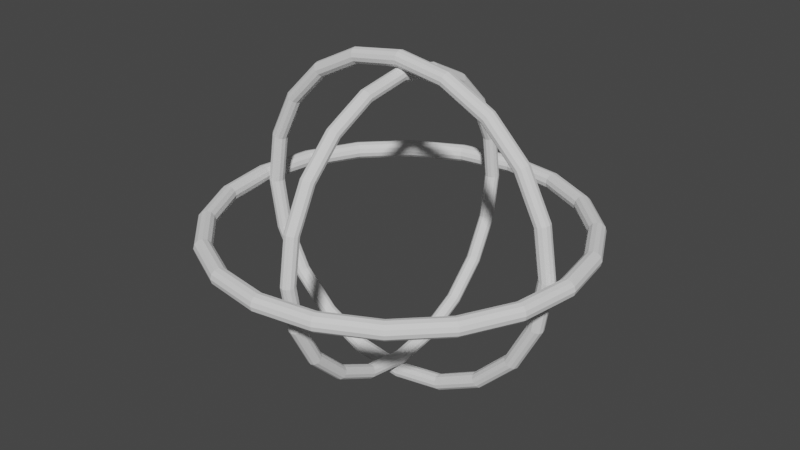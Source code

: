 # Source: Rotation_Wheel.blend  (saved by Blender 2.82.7; exported with 4.5.12 LTS)
import bpy
from mathutils import Matrix  # noqa: F401  (used for matrix-valued properties, if any)

bpy.ops.wm.read_factory_settings(use_empty=True)
scene = bpy.context.scene
scene.name = 'Scene'

# ---- collections
col_collection = bpy.data.collections.new('Collection'); scene.collection.children.link(col_collection)

# ---- world
world_world = bpy.data.worlds.new('World'); scene.world = world_world
world_world.use_nodes = True; world_world.node_tree.nodes.clear()
_N = world_world.node_tree.nodes; _L = world_world.node_tree.links
n0 = _N.new('ShaderNodeOutputWorld'); n0.name = 'World Output'; n0.location = (300, 300)
n1 = _N.new('ShaderNodeBackground'); n1.name = 'Background'; n1.location = (10, 300)
n1.inputs[0].default_value = (0.05088, 0.05088, 0.05088, 1.0)
_L.new(n1.outputs[0], n0.inputs[0])
n0.is_active_output = True
world_world.color = (0.05088, 0.05088, 0.05088)
world_world.use_sun_shadow = False
world_world.sun_shadow_jitter_overblur = 0.0

# ---- meshes
me_torus = bpy.data.meshes.new('Torus')
me_torus.from_pydata([(2.18, 0.0, 0.0), (2.167, 0.0, 0.05), (2.13, 0.0, 0.0866), (2.08, 0.0, 0.1), (2.03, 0.0, 0.0866), (1.993, 0.0, 0.05), (1.98, 0.0, 1.225e-17), (1.993, 0.0, -0.05), (2.03, 0.0, -0.0866), (2.08, 0.0, -0.1), (2.13, 0.0, -0.0866), (2.167, 0.0, -0.05), (2.073, 0.6737, 0.0), (2.061, 0.6695, 0.05), (2.026, 0.6582, 0.0866), (1.978, 0.6428, 0.1), (1.931, 0.6273, 0.0866), (1.896, 0.616, 0.05), (1.883, 0.6119, 1.225e-17), (1.896, 0.616, -0.05), (1.931, 0.6273, -0.0866), (1.978, 0.6428, -0.1), (2.026, 0.6582, -0.0866), (2.061, 0.6695, -0.05), (1.764, 1.281, 0.0), (1.753, 1.273, 0.05), (1.723, 1.252, 0.0866), (1.683, 1.223, 0.1), (1.642, 1.193, 0.0866), (1.613, 1.172, 0.05), (1.602, 1.164, 1.225e-17), (1.613, 1.172, -0.05), (1.642, 1.193, -0.0866), (1.683, 1.223, -0.1), (1.723, 1.252, -0.0866), (1.753, 1.273, -0.05), (1.281, 1.764, 0.0), (1.273, 1.753, 0.05), (1.252, 1.723, 0.0866), (1.223, 1.683, 0.1), (1.193, 1.642, 0.0866), (1.172, 1.613, 0.05), (1.164, 1.602, 1.225e-17), (1.172, 1.613, -0.05), (1.193, 1.642, -0.0866), (1.223, 1.683, -0.1), (1.252, 1.723, -0.0866), (1.273, 1.753, -0.05), (0.6737, 2.073, 0.0), (0.6695, 2.061, 0.05), (0.6582, 2.026, 0.0866), (0.6428, 1.978, 0.1), (0.6273, 1.931, 0.0866), (0.616, 1.896, 0.05), (0.6119, 1.883, 1.225e-17), (0.616, 1.896, -0.05), (0.6273, 1.931, -0.0866), (0.6428, 1.978, -0.1), (0.6582, 2.026, -0.0866), (0.6695, 2.061, -0.05), (1.646e-07, 2.18, 0.0), (1.636e-07, 2.167, 0.05), (1.608e-07, 2.13, 0.0866), (1.57e-07, 2.08, 0.1), (1.533e-07, 2.03, 0.0866), (1.505e-07, 1.993, 0.05), (1.495e-07, 1.98, 1.225e-17), (1.505e-07, 1.993, -0.05), (1.533e-07, 2.03, -0.0866), (1.57e-07, 2.08, -0.1), (1.608e-07, 2.13, -0.0866), (1.636e-07, 2.167, -0.05), (-0.6737, 2.073, 0.0), (-0.6695, 2.061, 0.05), (-0.6582, 2.026, 0.0866), (-0.6428, 1.978, 0.1), (-0.6273, 1.931, 0.0866), (-0.616, 1.896, 0.05), (-0.6119, 1.883, 1.225e-17), (-0.616, 1.896, -0.05), (-0.6273, 1.931, -0.0866), (-0.6428, 1.978, -0.1), (-0.6582, 2.026, -0.0866), (-0.6695, 2.061, -0.05), (-1.281, 1.764, 0.0), (-1.273, 1.753, 0.05), (-1.252, 1.723, 0.0866), (-1.223, 1.683, 0.1), (-1.193, 1.642, 0.0866), (-1.172, 1.613, 0.05), (-1.164, 1.602, 1.225e-17), (-1.172, 1.613, -0.05), (-1.193, 1.642, -0.0866), (-1.223, 1.683, -0.1), (-1.252, 1.723, -0.0866), (-1.273, 1.753, -0.05), (-1.764, 1.281, 0.0), (-1.753, 1.273, 0.05), (-1.723, 1.252, 0.0866), (-1.683, 1.223, 0.1), (-1.642, 1.193, 0.0866), (-1.613, 1.172, 0.05), (-1.602, 1.164, 1.225e-17), (-1.613, 1.172, -0.05), (-1.642, 1.193, -0.0866), (-1.683, 1.223, -0.1), (-1.723, 1.252, -0.0866), (-1.753, 1.273, -0.05), (-2.073, 0.6737, 0.0), (-2.061, 0.6695, 0.05), (-2.026, 0.6582, 0.0866), (-1.978, 0.6428, 0.1), (-1.931, 0.6273, 0.0866), (-1.896, 0.616, 0.05), (-1.883, 0.6119, 1.225e-17), (-1.896, 0.616, -0.05), (-1.931, 0.6273, -0.0866), (-1.978, 0.6428, -0.1), (-2.026, 0.6582, -0.0866), (-2.061, 0.6695, -0.05), (-2.18, 1.906e-07, 0.0), (-2.167, 1.894e-07, 0.05), (-2.13, 1.862e-07, 0.0866), (-2.08, 1.818e-07, 0.1), (-2.03, 1.775e-07, 0.0866), (-1.993, 1.743e-07, 0.05), (-1.98, 1.731e-07, 1.225e-17), (-1.993, 1.743e-07, -0.05), (-2.03, 1.775e-07, -0.0866), (-2.08, 1.818e-07, -0.1), (-2.13, 1.862e-07, -0.0866), (-2.167, 1.894e-07, -0.05), (-2.073, -0.6737, 0.0), (-2.061, -0.6695, 0.05), (-2.026, -0.6582, 0.0866), (-1.978, -0.6428, 0.1), (-1.931, -0.6273, 0.0866), (-1.896, -0.616, 0.05), (-1.883, -0.6119, 1.225e-17), (-1.896, -0.616, -0.05), (-1.931, -0.6273, -0.0866), (-1.978, -0.6428, -0.1), (-2.026, -0.6582, -0.0866), (-2.061, -0.6695, -0.05), (-1.764, -1.281, 0.0), (-1.753, -1.273, 0.05), (-1.723, -1.252, 0.0866), (-1.683, -1.223, 0.1), (-1.642, -1.193, 0.0866), (-1.613, -1.172, 0.05), (-1.602, -1.164, 1.225e-17), (-1.613, -1.172, -0.05), (-1.642, -1.193, -0.0866), (-1.683, -1.223, -0.1), (-1.723, -1.252, -0.0866), (-1.753, -1.273, -0.05), (-1.281, -1.764, 0.0), (-1.273, -1.753, 0.05), (-1.252, -1.723, 0.0866), (-1.223, -1.683, 0.1), (-1.193, -1.642, 0.0866), (-1.172, -1.613, 0.05), (-1.164, -1.602, 1.225e-17), (-1.172, -1.613, -0.05), (-1.193, -1.642, -0.0866), (-1.223, -1.683, -0.1), (-1.252, -1.723, -0.0866), (-1.273, -1.753, -0.05), (-0.6737, -2.073, 0.0), (-0.6695, -2.061, 0.05), (-0.6582, -2.026, 0.0866), (-0.6428, -1.978, 0.1), (-0.6273, -1.931, 0.0866), (-0.616, -1.896, 0.05), (-0.6119, -1.883, 1.225e-17), (-0.616, -1.896, -0.05), (-0.6273, -1.931, -0.0866), (-0.6428, -1.978, -0.1), (-0.6582, -2.026, -0.0866), (-0.6695, -2.061, -0.05), (1.646e-07, -2.18, 0.0), (1.636e-07, -2.167, 0.05), (1.608e-07, -2.13, 0.0866), (1.57e-07, -2.08, 0.1), (1.533e-07, -2.03, 0.0866), (1.505e-07, -1.993, 0.05), (1.495e-07, -1.98, 1.225e-17), (1.505e-07, -1.993, -0.05), (1.533e-07, -2.03, -0.0866), (1.57e-07, -2.08, -0.1), (1.608e-07, -2.13, -0.0866), (1.636e-07, -2.167, -0.05), (0.6737, -2.073, 0.0), (0.6695, -2.061, 0.05), (0.6582, -2.026, 0.0866), (0.6428, -1.978, 0.1), (0.6273, -1.931, 0.0866), (0.616, -1.896, 0.05), (0.6119, -1.883, 1.225e-17), (0.616, -1.896, -0.05), (0.6273, -1.931, -0.0866), (0.6428, -1.978, -0.1), (0.6582, -2.026, -0.0866), (0.6695, -2.061, -0.05), (1.281, -1.764, 0.0), (1.273, -1.753, 0.05), (1.252, -1.723, 0.0866), (1.223, -1.683, 0.1), (1.193, -1.642, 0.0866), (1.172, -1.613, 0.05), (1.164, -1.602, 1.225e-17), (1.172, -1.613, -0.05), (1.193, -1.642, -0.0866), (1.223, -1.683, -0.1), (1.252, -1.723, -0.0866), (1.273, -1.753, -0.05), (1.764, -1.281, 0.0), (1.753, -1.273, 0.05), (1.723, -1.252, 0.0866), (1.683, -1.223, 0.1), (1.642, -1.193, 0.0866), (1.613, -1.172, 0.05), (1.602, -1.164, 1.225e-17), (1.613, -1.172, -0.05), (1.642, -1.193, -0.0866), (1.683, -1.223, -0.1), (1.723, -1.252, -0.0866), (1.753, -1.273, -0.05), (2.073, -0.6737, 0.0), (2.061, -0.6695, 0.05), (2.026, -0.6582, 0.0866), (1.978, -0.6428, 0.1), (1.931, -0.6273, 0.0866), (1.896, -0.616, 0.05), (1.883, -0.6119, 1.225e-17), (1.896, -0.616, -0.05), (1.931, -0.6273, -0.0866), (1.978, -0.6428, -0.1), (2.026, -0.6582, -0.0866), (2.061, -0.6695, -0.05)], [], [(0, 12, 13, 1), (1, 13, 14, 2), (2, 14, 15, 3), (3, 15, 16, 4), (4, 16, 17, 5), (5, 17, 18, 6), (6, 18, 19, 7), (7, 19, 20, 8), (8, 20, 21, 9), (9, 21, 22, 10), (10, 22, 23, 11), (11, 23, 12, 0), (12, 24, 25, 13), (13, 25, 26, 14), (14, 26, 27, 15), (15, 27, 28, 16), (16, 28, 29, 17), (17, 29, 30, 18), (18, 30, 31, 19), (19, 31, 32, 20), (20, 32, 33, 21), (21, 33, 34, 22), (22, 34, 35, 23), (23, 35, 24, 12), (24, 36, 37, 25), (25, 37, 38, 26), (26, 38, 39, 27), (27, 39, 40, 28), (28, 40, 41, 29), (29, 41, 42, 30), (30, 42, 43, 31), (31, 43, 44, 32), (32, 44, 45, 33), (33, 45, 46, 34), (34, 46, 47, 35), (35, 47, 36, 24), (36, 48, 49, 37), (37, 49, 50, 38), (38, 50, 51, 39), (39, 51, 52, 40), (40, 52, 53, 41), (41, 53, 54, 42), (42, 54, 55, 43), (43, 55, 56, 44), (44, 56, 57, 45), (45, 57, 58, 46), (46, 58, 59, 47), (47, 59, 48, 36), (48, 60, 61, 49), (49, 61, 62, 50), (50, 62, 63, 51), (51, 63, 64, 52), (52, 64, 65, 53), (53, 65, 66, 54), (54, 66, 67, 55), (55, 67, 68, 56), (56, 68, 69, 57), (57, 69, 70, 58), (58, 70, 71, 59), (59, 71, 60, 48), (60, 72, 73, 61), (61, 73, 74, 62), (62, 74, 75, 63), (63, 75, 76, 64), (64, 76, 77, 65), (65, 77, 78, 66), (66, 78, 79, 67), (67, 79, 80, 68), (68, 80, 81, 69), (69, 81, 82, 70), (70, 82, 83, 71), (71, 83, 72, 60), (72, 84, 85, 73), (73, 85, 86, 74), (74, 86, 87, 75), (75, 87, 88, 76), (76, 88, 89, 77), (77, 89, 90, 78), (78, 90, 91, 79), (79, 91, 92, 80), (80, 92, 93, 81), (81, 93, 94, 82), (82, 94, 95, 83), (83, 95, 84, 72), (84, 96, 97, 85), (85, 97, 98, 86), (86, 98, 99, 87), (87, 99, 100, 88), (88, 100, 101, 89), (89, 101, 102, 90), (90, 102, 103, 91), (91, 103, 104, 92), (92, 104, 105, 93), (93, 105, 106, 94), (94, 106, 107, 95), (95, 107, 96, 84), (96, 108, 109, 97), (97, 109, 110, 98), (98, 110, 111, 99), (99, 111, 112, 100), (100, 112, 113, 101), (101, 113, 114, 102), (102, 114, 115, 103), (103, 115, 116, 104), (104, 116, 117, 105), (105, 117, 118, 106), (106, 118, 119, 107), (107, 119, 108, 96), (108, 120, 121, 109), (109, 121, 122, 110), (110, 122, 123, 111), (111, 123, 124, 112), (112, 124, 125, 113), (113, 125, 126, 114), (114, 126, 127, 115), (115, 127, 128, 116), (116, 128, 129, 117), (117, 129, 130, 118), (118, 130, 131, 119), (119, 131, 120, 108), (120, 132, 133, 121), (121, 133, 134, 122), (122, 134, 135, 123), (123, 135, 136, 124), (124, 136, 137, 125), (125, 137, 138, 126), (126, 138, 139, 127), (127, 139, 140, 128), (128, 140, 141, 129), (129, 141, 142, 130), (130, 142, 143, 131), (131, 143, 132, 120), (132, 144, 145, 133), (133, 145, 146, 134), (134, 146, 147, 135), (135, 147, 148, 136), (136, 148, 149, 137), (137, 149, 150, 138), (138, 150, 151, 139), (139, 151, 152, 140), (140, 152, 153, 141), (141, 153, 154, 142), (142, 154, 155, 143), (143, 155, 144, 132), (144, 156, 157, 145), (145, 157, 158, 146), (146, 158, 159, 147), (147, 159, 160, 148), (148, 160, 161, 149), (149, 161, 162, 150), (150, 162, 163, 151), (151, 163, 164, 152), (152, 164, 165, 153), (153, 165, 166, 154), (154, 166, 167, 155), (155, 167, 156, 144), (156, 168, 169, 157), (157, 169, 170, 158), (158, 170, 171, 159), (159, 171, 172, 160), (160, 172, 173, 161), (161, 173, 174, 162), (162, 174, 175, 163), (163, 175, 176, 164), (164, 176, 177, 165), (165, 177, 178, 166), (166, 178, 179, 167), (167, 179, 168, 156), (168, 180, 181, 169), (169, 181, 182, 170), (170, 182, 183, 171), (171, 183, 184, 172), (172, 184, 185, 173), (173, 185, 186, 174), (174, 186, 187, 175), (175, 187, 188, 176), (176, 188, 189, 177), (177, 189, 190, 178), (178, 190, 191, 179), (179, 191, 180, 168), (180, 192, 193, 181), (181, 193, 194, 182), (182, 194, 195, 183), (183, 195, 196, 184), (184, 196, 197, 185), (185, 197, 198, 186), (186, 198, 199, 187), (187, 199, 200, 188), (188, 200, 201, 189), (189, 201, 202, 190), (190, 202, 203, 191), (191, 203, 192, 180), (192, 204, 205, 193), (193, 205, 206, 194), (194, 206, 207, 195), (195, 207, 208, 196), (196, 208, 209, 197), (197, 209, 210, 198), (198, 210, 211, 199), (199, 211, 212, 200), (200, 212, 213, 201), (201, 213, 214, 202), (202, 214, 215, 203), (203, 215, 204, 192), (204, 216, 217, 205), (205, 217, 218, 206), (206, 218, 219, 207), (207, 219, 220, 208), (208, 220, 221, 209), (209, 221, 222, 210), (210, 222, 223, 211), (211, 223, 224, 212), (212, 224, 225, 213), (213, 225, 226, 214), (214, 226, 227, 215), (215, 227, 216, 204), (216, 228, 229, 217), (217, 229, 230, 218), (218, 230, 231, 219), (219, 231, 232, 220), (220, 232, 233, 221), (221, 233, 234, 222), (222, 234, 235, 223), (223, 235, 236, 224), (224, 236, 237, 225), (225, 237, 238, 226), (226, 238, 239, 227), (227, 239, 228, 216), (228, 0, 1, 229), (229, 1, 2, 230), (230, 2, 3, 231), (231, 3, 4, 232), (232, 4, 5, 233), (233, 5, 6, 234), (234, 6, 7, 235), (235, 7, 8, 236), (236, 8, 9, 237), (237, 9, 10, 238), (238, 10, 11, 239), (239, 11, 0, 228)])
_uv = me_torus.uv_layers.new(name='UVMap')
_uv.uv.foreach_set('vector', [0.55, 0.5, 0.6, 0.5, 0.6, 0.5833, 0.55, 0.5833, 0.55, 0.5833, 0.6, 0.5833, 0.6, 0.6667, 0.55, 0.6667, 0.55, 0.6667, 0.6, 0.6667, 0.6, 0.75, 0.55, 0.75, 0.55, 0.75, 0.6, 0.75, 0.6, 0.8333, 0.55, 0.8333, 0.55, 0.8333, 0.6, 0.8333, 0.6, 0.9167, 0.55, 0.9167, 0.55, 0.9167, 0.6, 0.9167, 0.6, 1.0, 0.55, 1.0, 0.55, 2.22e-16, 0.6, 2.22e-16, 0.6, 0.08333, 0.55, 0.08333, 0.55, 0.08333, 0.6, 0.08333, 0.6, 0.1667, 0.55, 0.1667, 0.55, 0.1667, 0.6, 0.1667, 0.6, 0.25, 0.55, 0.25, 0.55, 0.25, 0.6, 0.25, 0.6, 0.3333, 0.55, 0.3333, 0.55, 0.3333, 0.6, 0.3333, 0.6, 0.4167, 0.55, 0.4167, 0.55, 0.4167, 0.6, 0.4167, 0.6, 0.5, 0.55, 0.5, 0.6, 0.5, 0.65, 0.5, 0.65, 0.5833, 0.6, 0.5833, 0.6, 0.5833, 0.65, 0.5833, 0.65, 0.6667, 0.6, 0.6667, 0.6, 0.6667, 0.65, 0.6667, 0.65, 0.75, 0.6, 0.75, 0.6, 0.75, 0.65, 0.75, 0.65, 0.8333, 0.6, 0.8333, 0.6, 0.8333, 0.65, 0.8333, 0.65, 0.9167, 0.6, 0.9167, 0.6, 0.9167, 0.65, 0.9167, 0.65, 1.0, 0.6, 1.0, 0.6, 2.22e-16, 0.65, 2.22e-16, 0.65, 0.08333, 0.6, 0.08333, 0.6, 0.08333, 0.65, 0.08333, 0.65, 0.1667, 0.6, 0.1667, 0.6, 0.1667, 0.65, 0.1667, 0.65, 0.25, 0.6, 0.25, 0.6, 0.25, 0.65, 0.25, 0.65, 0.3333, 0.6, 0.3333, 0.6, 0.3333, 0.65, 0.3333, 0.65, 0.4167, 0.6, 0.4167, 0.6, 0.4167, 0.65, 0.4167, 0.65, 0.5, 0.6, 0.5, 0.65, 0.5, 0.7, 0.5, 0.7, 0.5833, 0.65, 0.5833, 0.65, 0.5833, 0.7, 0.5833, 0.7, 0.6667, 0.65, 0.6667, 0.65, 0.6667, 0.7, 0.6667, 0.7, 0.75, 0.65, 0.75, 0.65, 0.75, 0.7, 0.75, 0.7, 0.8333, 0.65, 0.8333, 0.65, 0.8333, 0.7, 0.8333, 0.7, 0.9167, 0.65, 0.9167, 0.65, 0.9167, 0.7, 0.9167, 0.7, 1.0, 0.65, 1.0, 0.65, 2.22e-16, 0.7, 2.22e-16, 0.7, 0.08333, 0.65, 0.08333, 0.65, 0.08333, 0.7, 0.08333, 0.7, 0.1667, 0.65, 0.1667, 0.65, 0.1667, 0.7, 0.1667, 0.7, 0.25, 0.65, 0.25, 0.65, 0.25, 0.7, 0.25, 0.7, 0.3333, 0.65, 0.3333, 0.65, 0.3333, 0.7, 0.3333, 0.7, 0.4167, 0.65, 0.4167, 0.65, 0.4167, 0.7, 0.4167, 0.7, 0.5, 0.65, 0.5, 0.7, 0.5, 0.75, 0.5, 0.75, 0.5833, 0.7, 0.5833, 0.7, 0.5833, 0.75, 0.5833, 0.75, 0.6667, 0.7, 0.6667, 0.7, 0.6667, 0.75, 0.6667, 0.75, 0.75, 0.7, 0.75, 0.7, 0.75, 0.75, 0.75, 0.75, 0.8333, 0.7, 0.8333, 0.7, 0.8333, 0.75, 0.8333, 0.75, 0.9167, 0.7, 0.9167, 0.7, 0.9167, 0.75, 0.9167, 0.75, 1.0, 0.7, 1.0, 0.7, 2.22e-16, 0.75, 2.22e-16, 0.75, 0.08333, 0.7, 0.08333, 0.7, 0.08333, 0.75, 0.08333, 0.75, 0.1667, 0.7, 0.1667, 0.7, 0.1667, 0.75, 0.1667, 0.75, 0.25, 0.7, 0.25, 0.7, 0.25, 0.75, 0.25, 0.75, 0.3333, 0.7, 0.3333, 0.7, 0.3333, 0.75, 0.3333, 0.75, 0.4167, 0.7, 0.4167, 0.7, 0.4167, 0.75, 0.4167, 0.75, 0.5, 0.7, 0.5, 0.75, 0.5, 0.8, 0.5, 0.8, 0.5833, 0.75, 0.5833, 0.75, 0.5833, 0.8, 0.5833, 0.8, 0.6667, 0.75, 0.6667, 0.75, 0.6667, 0.8, 0.6667, 0.8, 0.75, 0.75, 0.75, 0.75, 0.75, 0.8, 0.75, 0.8, 0.8333, 0.75, 0.8333, 0.75, 0.8333, 0.8, 0.8333, 0.8, 0.9167, 0.75, 0.9167, 0.75, 0.9167, 0.8, 0.9167, 0.8, 1.0, 0.75, 1.0, 0.75, 2.22e-16, 0.8, 2.22e-16, 0.8, 0.08333, 0.75, 0.08333, 0.75, 0.08333, 0.8, 0.08333, 0.8, 0.1667, 0.75, 0.1667, 0.75, 0.1667, 0.8, 0.1667, 0.8, 0.25, 0.75, 0.25, 0.75, 0.25, 0.8, 0.25, 0.8, 0.3333, 0.75, 0.3333, 0.75, 0.3333, 0.8, 0.3333, 0.8, 0.4167, 0.75, 0.4167, 0.75, 0.4167, 0.8, 0.4167, 0.8, 0.5, 0.75, 0.5, 0.8, 0.5, 0.85, 0.5, 0.85, 0.5833, 0.8, 0.5833, 0.8, 0.5833, 0.85, 0.5833, 0.85, 0.6667, 0.8, 0.6667, 0.8, 0.6667, 0.85, 0.6667, 0.85, 0.75, 0.8, 0.75, 0.8, 0.75, 0.85, 0.75, 0.85, 0.8333, 0.8, 0.8333, 0.8, 0.8333, 0.85, 0.8333, 0.85, 0.9167, 0.8, 0.9167, 0.8, 0.9167, 0.85, 0.9167, 0.85, 1.0, 0.8, 1.0, 0.8, 2.22e-16, 0.85, 2.22e-16, 0.85, 0.08333, 0.8, 0.08333, 0.8, 0.08333, 0.85, 0.08333, 0.85, 0.1667, 0.8, 0.1667, 0.8, 0.1667, 0.85, 0.1667, 0.85, 0.25, 0.8, 0.25, 0.8, 0.25, 0.85, 0.25, 0.85, 0.3333, 0.8, 0.3333, 0.8, 0.3333, 0.85, 0.3333, 0.85, 0.4167, 0.8, 0.4167, 0.8, 0.4167, 0.85, 0.4167, 0.85, 0.5, 0.8, 0.5, 0.85, 0.5, 0.9, 0.5, 0.9, 0.5833, 0.85, 0.5833, 0.85, 0.5833, 0.9, 0.5833, 0.9, 0.6667, 0.85, 0.6667, 0.85, 0.6667, 0.9, 0.6667, 0.9, 0.75, 0.85, 0.75, 0.85, 0.75, 0.9, 0.75, 0.9, 0.8333, 0.85, 0.8333, 0.85, 0.8333, 0.9, 0.8333, 0.9, 0.9167, 0.85, 0.9167, 0.85, 0.9167, 0.9, 0.9167, 0.9, 1.0, 0.85, 1.0, 0.85, 2.22e-16, 0.9, 2.22e-16, 0.9, 0.08333, 0.85, 0.08333, 0.85, 0.08333, 0.9, 0.08333, 0.9, 0.1667, 0.85, 0.1667, 0.85, 0.1667, 0.9, 0.1667, 0.9, 0.25, 0.85, 0.25, 0.85, 0.25, 0.9, 0.25, 0.9, 0.3333, 0.85, 0.3333, 0.85, 0.3333, 0.9, 0.3333, 0.9, 0.4167, 0.85, 0.4167, 0.85, 0.4167, 0.9, 0.4167, 0.9, 0.5, 0.85, 0.5, 0.9, 0.5, 0.95, 0.5, 0.95, 0.5833, 0.9, 0.5833, 0.9, 0.5833, 0.95, 0.5833, 0.95, 0.6667, 0.9, 0.6667, 0.9, 0.6667, 0.95, 0.6667, 0.95, 0.75, 0.9, 0.75, 0.9, 0.75, 0.95, 0.75, 0.95, 0.8333, 0.9, 0.8333, 0.9, 0.8333, 0.95, 0.8333, 0.95, 0.9167, 0.9, 0.9167, 0.9, 0.9167, 0.95, 0.9167, 0.95, 1.0, 0.9, 1.0, 0.9, 2.22e-16, 0.95, 2.22e-16, 0.95, 0.08333, 0.9, 0.08333, 0.9, 0.08333, 0.95, 0.08333, 0.95, 0.1667, 0.9, 0.1667, 0.9, 0.1667, 0.95, 0.1667, 0.95, 0.25, 0.9, 0.25, 0.9, 0.25, 0.95, 0.25, 0.95, 0.3333, 0.9, 0.3333, 0.9, 0.3333, 0.95, 0.3333, 0.95, 0.4167, 0.9, 0.4167, 0.9, 0.4167, 0.95, 0.4167, 0.95, 0.5, 0.9, 0.5, 0.95, 0.5, 1.0, 0.5, 1.0, 0.5833, 0.95, 0.5833, 0.95, 0.5833, 1.0, 0.5833, 1.0, 0.6667, 0.95, 0.6667, 0.95, 0.6667, 1.0, 0.6667, 1.0, 0.75, 0.95, 0.75, 0.95, 0.75, 1.0, 0.75, 1.0, 0.8333, 0.95, 0.8333, 0.95, 0.8333, 1.0, 0.8333, 1.0, 0.9167, 0.95, 0.9167, 0.95, 0.9167, 1.0, 0.9167, 1.0, 1.0, 0.95, 1.0, 0.95, 2.22e-16, 1.0, 2.22e-16, 1.0, 0.08333, 0.95, 0.08333, 0.95, 0.08333, 1.0, 0.08333, 1.0, 0.1667, 0.95, 0.1667, 0.95, 0.1667, 1.0, 0.1667, 1.0, 0.25, 0.95, 0.25, 0.95, 0.25, 1.0, 0.25, 1.0, 0.3333, 0.95, 0.3333, 0.95, 0.3333, 1.0, 0.3333, 1.0, 0.4167, 0.95, 0.4167, 0.95, 0.4167, 1.0, 0.4167, 1.0, 0.5, 0.95, 0.5, 2.22e-16, 0.5, 0.05, 0.5, 0.05, 0.5833, 2.22e-16, 0.5833, 2.22e-16, 0.5833, 0.05, 0.5833, 0.05, 0.6667, 2.22e-16, 0.6667, 2.22e-16, 0.6667, 0.05, 0.6667, 0.05, 0.75, 2.22e-16, 0.75, 2.22e-16, 0.75, 0.05, 0.75, 0.05, 0.8333, 2.22e-16, 0.8333, 2.22e-16, 0.8333, 0.05, 0.8333, 0.05, 0.9167, 2.22e-16, 0.9167, 2.22e-16, 0.9167, 0.05, 0.9167, 0.05, 1.0, 2.22e-16, 1.0, 2.22e-16, 2.22e-16, 0.05, 2.22e-16, 0.05, 0.08333, 2.22e-16, 0.08333, 2.22e-16, 0.08333, 0.05, 0.08333, 0.05, 0.1667, 2.22e-16, 0.1667, 2.22e-16, 0.1667, 0.05, 0.1667, 0.05, 0.25, 2.22e-16, 0.25, 2.22e-16, 0.25, 0.05, 0.25, 0.05, 0.3333, 2.22e-16, 0.3333, 2.22e-16, 0.3333, 0.05, 0.3333, 0.05, 0.4167, 2.22e-16, 0.4167, 2.22e-16, 0.4167, 0.05, 0.4167, 0.05, 0.5, 2.22e-16, 0.5, 0.05, 0.5, 0.1, 0.5, 0.1, 0.5833, 0.05, 0.5833, 0.05, 0.5833, 0.1, 0.5833, 0.1, 0.6667, 0.05, 0.6667, 0.05, 0.6667, 0.1, 0.6667, 0.1, 0.75, 0.05, 0.75, 0.05, 0.75, 0.1, 0.75, 0.1, 0.8333, 0.05, 0.8333, 0.05, 0.8333, 0.1, 0.8333, 0.1, 0.9167, 0.05, 0.9167, 0.05, 0.9167, 0.1, 0.9167, 0.1, 1.0, 0.05, 1.0, 0.05, 2.22e-16, 0.1, 2.22e-16, 0.1, 0.08333, 0.05, 0.08333, 0.05, 0.08333, 0.1, 0.08333, 0.1, 0.1667, 0.05, 0.1667, 0.05, 0.1667, 0.1, 0.1667, 0.1, 0.25, 0.05, 0.25, 0.05, 0.25, 0.1, 0.25, 0.1, 0.3333, 0.05, 0.3333, 0.05, 0.3333, 0.1, 0.3333, 0.1, 0.4167, 0.05, 0.4167, 0.05, 0.4167, 0.1, 0.4167, 0.1, 0.5, 0.05, 0.5, 0.1, 0.5, 0.15, 0.5, 0.15, 0.5833, 0.1, 0.5833, 0.1, 0.5833, 0.15, 0.5833, 0.15, 0.6667, 0.1, 0.6667, 0.1, 0.6667, 0.15, 0.6667, 0.15, 0.75, 0.1, 0.75, 0.1, 0.75, 0.15, 0.75, 0.15, 0.8333, 0.1, 0.8333, 0.1, 0.8333, 0.15, 0.8333, 0.15, 0.9167, 0.1, 0.9167, 0.1, 0.9167, 0.15, 0.9167, 0.15, 1.0, 0.1, 1.0, 0.1, 2.22e-16, 0.15, 2.22e-16, 0.15, 0.08333, 0.1, 0.08333, 0.1, 0.08333, 0.15, 0.08333, 0.15, 0.1667, 0.1, 0.1667, 0.1, 0.1667, 0.15, 0.1667, 0.15, 0.25, 0.1, 0.25, 0.1, 0.25, 0.15, 0.25, 0.15, 0.3333, 0.1, 0.3333, 0.1, 0.3333, 0.15, 0.3333, 0.15, 0.4167, 0.1, 0.4167, 0.1, 0.4167, 0.15, 0.4167, 0.15, 0.5, 0.1, 0.5, 0.15, 0.5, 0.2, 0.5, 0.2, 0.5833, 0.15, 0.5833, 0.15, 0.5833, 0.2, 0.5833, 0.2, 0.6667, 0.15, 0.6667, 0.15, 0.6667, 0.2, 0.6667, 0.2, 0.75, 0.15, 0.75, 0.15, 0.75, 0.2, 0.75, 0.2, 0.8333, 0.15, 0.8333, 0.15, 0.8333, 0.2, 0.8333, 0.2, 0.9167, 0.15, 0.9167, 0.15, 0.9167, 0.2, 0.9167, 0.2, 1.0, 0.15, 1.0, 0.15, 2.22e-16, 0.2, 2.22e-16, 0.2, 0.08333, 0.15, 0.08333, 0.15, 0.08333, 0.2, 0.08333, 0.2, 0.1667, 0.15, 0.1667, 0.15, 0.1667, 0.2, 0.1667, 0.2, 0.25, 0.15, 0.25, 0.15, 0.25, 0.2, 0.25, 0.2, 0.3333, 0.15, 0.3333, 0.15, 0.3333, 0.2, 0.3333, 0.2, 0.4167, 0.15, 0.4167, 0.15, 0.4167, 0.2, 0.4167, 0.2, 0.5, 0.15, 0.5, 0.2, 0.5, 0.25, 0.5, 0.25, 0.5833, 0.2, 0.5833, 0.2, 0.5833, 0.25, 0.5833, 0.25, 0.6667, 0.2, 0.6667, 0.2, 0.6667, 0.25, 0.6667, 0.25, 0.75, 0.2, 0.75, 0.2, 0.75, 0.25, 0.75, 0.25, 0.8333, 0.2, 0.8333, 0.2, 0.8333, 0.25, 0.8333, 0.25, 0.9167, 0.2, 0.9167, 0.2, 0.9167, 0.25, 0.9167, 0.25, 1.0, 0.2, 1.0, 0.2, 2.22e-16, 0.25, 2.22e-16, 0.25, 0.08333, 0.2, 0.08333, 0.2, 0.08333, 0.25, 0.08333, 0.25, 0.1667, 0.2, 0.1667, 0.2, 0.1667, 0.25, 0.1667, 0.25, 0.25, 0.2, 0.25, 0.2, 0.25, 0.25, 0.25, 0.25, 0.3333, 0.2, 0.3333, 0.2, 0.3333, 0.25, 0.3333, 0.25, 0.4167, 0.2, 0.4167, 0.2, 0.4167, 0.25, 0.4167, 0.25, 0.5, 0.2, 0.5, 0.25, 0.5, 0.3, 0.5, 0.3, 0.5833, 0.25, 0.5833, 0.25, 0.5833, 0.3, 0.5833, 0.3, 0.6667, 0.25, 0.6667, 0.25, 0.6667, 0.3, 0.6667, 0.3, 0.75, 0.25, 0.75, 0.25, 0.75, 0.3, 0.75, 0.3, 0.8333, 0.25, 0.8333, 0.25, 0.8333, 0.3, 0.8333, 0.3, 0.9167, 0.25, 0.9167, 0.25, 0.9167, 0.3, 0.9167, 0.3, 1.0, 0.25, 1.0, 0.25, 2.22e-16, 0.3, 2.22e-16, 0.3, 0.08333, 0.25, 0.08333, 0.25, 0.08333, 0.3, 0.08333, 0.3, 0.1667, 0.25, 0.1667, 0.25, 0.1667, 0.3, 0.1667, 0.3, 0.25, 0.25, 0.25, 0.25, 0.25, 0.3, 0.25, 0.3, 0.3333, 0.25, 0.3333, 0.25, 0.3333, 0.3, 0.3333, 0.3, 0.4167, 0.25, 0.4167, 0.25, 0.4167, 0.3, 0.4167, 0.3, 0.5, 0.25, 0.5, 0.3, 0.5, 0.35, 0.5, 0.35, 0.5833, 0.3, 0.5833, 0.3, 0.5833, 0.35, 0.5833, 0.35, 0.6667, 0.3, 0.6667, 0.3, 0.6667, 0.35, 0.6667, 0.35, 0.75, 0.3, 0.75, 0.3, 0.75, 0.35, 0.75, 0.35, 0.8333, 0.3, 0.8333, 0.3, 0.8333, 0.35, 0.8333, 0.35, 0.9167, 0.3, 0.9167, 0.3, 0.9167, 0.35, 0.9167, 0.35, 1.0, 0.3, 1.0, 0.3, 2.22e-16, 0.35, 2.22e-16, 0.35, 0.08333, 0.3, 0.08333, 0.3, 0.08333, 0.35, 0.08333, 0.35, 0.1667, 0.3, 0.1667, 0.3, 0.1667, 0.35, 0.1667, 0.35, 0.25, 0.3, 0.25, 0.3, 0.25, 0.35, 0.25, 0.35, 0.3333, 0.3, 0.3333, 0.3, 0.3333, 0.35, 0.3333, 0.35, 0.4167, 0.3, 0.4167, 0.3, 0.4167, 0.35, 0.4167, 0.35, 0.5, 0.3, 0.5, 0.35, 0.5, 0.4, 0.5, 0.4, 0.5833, 0.35, 0.5833, 0.35, 0.5833, 0.4, 0.5833, 0.4, 0.6667, 0.35, 0.6667, 0.35, 0.6667, 0.4, 0.6667, 0.4, 0.75, 0.35, 0.75, 0.35, 0.75, 0.4, 0.75, 0.4, 0.8333, 0.35, 0.8333, 0.35, 0.8333, 0.4, 0.8333, 0.4, 0.9167, 0.35, 0.9167, 0.35, 0.9167, 0.4, 0.9167, 0.4, 1.0, 0.35, 1.0, 0.35, 2.22e-16, 0.4, 2.22e-16, 0.4, 0.08333, 0.35, 0.08333, 0.35, 0.08333, 0.4, 0.08333, 0.4, 0.1667, 0.35, 0.1667, 0.35, 0.1667, 0.4, 0.1667, 0.4, 0.25, 0.35, 0.25, 0.35, 0.25, 0.4, 0.25, 0.4, 0.3333, 0.35, 0.3333, 0.35, 0.3333, 0.4, 0.3333, 0.4, 0.4167, 0.35, 0.4167, 0.35, 0.4167, 0.4, 0.4167, 0.4, 0.5, 0.35, 0.5, 0.4, 0.5, 0.45, 0.5, 0.45, 0.5833, 0.4, 0.5833, 0.4, 0.5833, 0.45, 0.5833, 0.45, 0.6667, 0.4, 0.6667, 0.4, 0.6667, 0.45, 0.6667, 0.45, 0.75, 0.4, 0.75, 0.4, 0.75, 0.45, 0.75, 0.45, 0.8333, 0.4, 0.8333, 0.4, 0.8333, 0.45, 0.8333, 0.45, 0.9167, 0.4, 0.9167, 0.4, 0.9167, 0.45, 0.9167, 0.45, 1.0, 0.4, 1.0, 0.4, 2.22e-16, 0.45, 2.22e-16, 0.45, 0.08333, 0.4, 0.08333, 0.4, 0.08333, 0.45, 0.08333, 0.45, 0.1667, 0.4, 0.1667, 0.4, 0.1667, 0.45, 0.1667, 0.45, 0.25, 0.4, 0.25, 0.4, 0.25, 0.45, 0.25, 0.45, 0.3333, 0.4, 0.3333, 0.4, 0.3333, 0.45, 0.3333, 0.45, 0.4167, 0.4, 0.4167, 0.4, 0.4167, 0.45, 0.4167, 0.45, 0.5, 0.4, 0.5, 0.45, 0.5, 0.5, 0.5, 0.5, 0.5833, 0.45, 0.5833, 0.45, 0.5833, 0.5, 0.5833, 0.5, 0.6667, 0.45, 0.6667, 0.45, 0.6667, 0.5, 0.6667, 0.5, 0.75, 0.45, 0.75, 0.45, 0.75, 0.5, 0.75, 0.5, 0.8333, 0.45, 0.8333, 0.45, 0.8333, 0.5, 0.8333, 0.5, 0.9167, 0.45, 0.9167, 0.45, 0.9167, 0.5, 0.9167, 0.5, 1.0, 0.45, 1.0, 0.45, 2.22e-16, 0.5, 2.22e-16, 0.5, 0.08333, 0.45, 0.08333, 0.45, 0.08333, 0.5, 0.08333, 0.5, 0.1667, 0.45, 0.1667, 0.45, 0.1667, 0.5, 0.1667, 0.5, 0.25, 0.45, 0.25, 0.45, 0.25, 0.5, 0.25, 0.5, 0.3333, 0.45, 0.3333, 0.45, 0.3333, 0.5, 0.3333, 0.5, 0.4167, 0.45, 0.4167, 0.45, 0.4167, 0.5, 0.4167, 0.5, 0.5, 0.45, 0.5, 0.5, 0.5, 0.55, 0.5, 0.55, 0.5833, 0.5, 0.5833, 0.5, 0.5833, 0.55, 0.5833, 0.55, 0.6667, 0.5, 0.6667, 0.5, 0.6667, 0.55, 0.6667, 0.55, 0.75, 0.5, 0.75, 0.5, 0.75, 0.55, 0.75, 0.55, 0.8333, 0.5, 0.8333, 0.5, 0.8333, 0.55, 0.8333, 0.55, 0.9167, 0.5, 0.9167, 0.5, 0.9167, 0.55, 0.9167, 0.55, 1.0, 0.5, 1.0, 0.5, 2.22e-16, 0.55, 2.22e-16, 0.55, 0.08333, 0.5, 0.08333, 0.5, 0.08333, 0.55, 0.08333, 0.55, 0.1667, 0.5, 0.1667, 0.5, 0.1667, 0.55, 0.1667, 0.55, 0.25, 0.5, 0.25, 0.5, 0.25, 0.55, 0.25, 0.55, 0.3333, 0.5, 0.3333, 0.5, 0.3333, 0.55, 0.3333, 0.55, 0.4167, 0.5, 0.4167, 0.5, 0.4167, 0.55, 0.4167, 0.55, 0.5, 0.5, 0.5])
me_torus.use_remesh_fix_poles = True
me_torus.use_remesh_preserve_attributes = False
me_torus.use_mirror_vertex_groups = False
me_torus.update()
me_torus_001 = bpy.data.meshes.new('Torus.001')
me_torus_001.from_pydata([(2.18, 0.0, 0.0), (2.167, 0.0, 0.05), (2.13, 0.0, 0.0866), (2.08, 0.0, 0.1), (2.03, 0.0, 0.0866), (1.993, 0.0, 0.05), (1.98, 0.0, 1.225e-17), (1.993, 0.0, -0.05), (2.03, 0.0, -0.0866), (2.08, 0.0, -0.1), (2.13, 0.0, -0.0866), (2.167, 0.0, -0.05), (2.073, 0.6737, 0.0), (2.061, 0.6695, 0.05), (2.026, 0.6582, 0.0866), (1.978, 0.6428, 0.1), (1.931, 0.6273, 0.0866), (1.896, 0.616, 0.05), (1.883, 0.6119, 1.225e-17), (1.896, 0.616, -0.05), (1.931, 0.6273, -0.0866), (1.978, 0.6428, -0.1), (2.026, 0.6582, -0.0866), (2.061, 0.6695, -0.05), (1.764, 1.281, 0.0), (1.753, 1.273, 0.05), (1.723, 1.252, 0.0866), (1.683, 1.223, 0.1), (1.642, 1.193, 0.0866), (1.613, 1.172, 0.05), (1.602, 1.164, 1.225e-17), (1.613, 1.172, -0.05), (1.642, 1.193, -0.0866), (1.683, 1.223, -0.1), (1.723, 1.252, -0.0866), (1.753, 1.273, -0.05), (1.281, 1.764, 0.0), (1.273, 1.753, 0.05), (1.252, 1.723, 0.0866), (1.223, 1.683, 0.1), (1.193, 1.642, 0.0866), (1.172, 1.613, 0.05), (1.164, 1.602, 1.225e-17), (1.172, 1.613, -0.05), (1.193, 1.642, -0.0866), (1.223, 1.683, -0.1), (1.252, 1.723, -0.0866), (1.273, 1.753, -0.05), (0.6737, 2.073, 0.0), (0.6695, 2.061, 0.05), (0.6582, 2.026, 0.0866), (0.6428, 1.978, 0.1), (0.6273, 1.931, 0.0866), (0.616, 1.896, 0.05), (0.6119, 1.883, 1.225e-17), (0.616, 1.896, -0.05), (0.6273, 1.931, -0.0866), (0.6428, 1.978, -0.1), (0.6582, 2.026, -0.0866), (0.6695, 2.061, -0.05), (1.646e-07, 2.18, 0.0), (1.636e-07, 2.167, 0.05), (1.608e-07, 2.13, 0.0866), (1.57e-07, 2.08, 0.1), (1.533e-07, 2.03, 0.0866), (1.505e-07, 1.993, 0.05), (1.495e-07, 1.98, 1.225e-17), (1.505e-07, 1.993, -0.05), (1.533e-07, 2.03, -0.0866), (1.57e-07, 2.08, -0.1), (1.608e-07, 2.13, -0.0866), (1.636e-07, 2.167, -0.05), (-0.6737, 2.073, 0.0), (-0.6695, 2.061, 0.05), (-0.6582, 2.026, 0.0866), (-0.6428, 1.978, 0.1), (-0.6273, 1.931, 0.0866), (-0.616, 1.896, 0.05), (-0.6119, 1.883, 1.225e-17), (-0.616, 1.896, -0.05), (-0.6273, 1.931, -0.0866), (-0.6428, 1.978, -0.1), (-0.6582, 2.026, -0.0866), (-0.6695, 2.061, -0.05), (-1.281, 1.764, 0.0), (-1.273, 1.753, 0.05), (-1.252, 1.723, 0.0866), (-1.223, 1.683, 0.1), (-1.193, 1.642, 0.0866), (-1.172, 1.613, 0.05), (-1.164, 1.602, 1.225e-17), (-1.172, 1.613, -0.05), (-1.193, 1.642, -0.0866), (-1.223, 1.683, -0.1), (-1.252, 1.723, -0.0866), (-1.273, 1.753, -0.05), (-1.764, 1.281, 0.0), (-1.753, 1.273, 0.05), (-1.723, 1.252, 0.0866), (-1.683, 1.223, 0.1), (-1.642, 1.193, 0.0866), (-1.613, 1.172, 0.05), (-1.602, 1.164, 1.225e-17), (-1.613, 1.172, -0.05), (-1.642, 1.193, -0.0866), (-1.683, 1.223, -0.1), (-1.723, 1.252, -0.0866), (-1.753, 1.273, -0.05), (-2.073, 0.6737, 0.0), (-2.061, 0.6695, 0.05), (-2.026, 0.6582, 0.0866), (-1.978, 0.6428, 0.1), (-1.931, 0.6273, 0.0866), (-1.896, 0.616, 0.05), (-1.883, 0.6119, 1.225e-17), (-1.896, 0.616, -0.05), (-1.931, 0.6273, -0.0866), (-1.978, 0.6428, -0.1), (-2.026, 0.6582, -0.0866), (-2.061, 0.6695, -0.05), (-2.18, 1.906e-07, 0.0), (-2.167, 1.894e-07, 0.05), (-2.13, 1.862e-07, 0.0866), (-2.08, 1.818e-07, 0.1), (-2.03, 1.775e-07, 0.0866), (-1.993, 1.743e-07, 0.05), (-1.98, 1.731e-07, 1.225e-17), (-1.993, 1.743e-07, -0.05), (-2.03, 1.775e-07, -0.0866), (-2.08, 1.818e-07, -0.1), (-2.13, 1.862e-07, -0.0866), (-2.167, 1.894e-07, -0.05), (-2.073, -0.6737, 0.0), (-2.061, -0.6695, 0.05), (-2.026, -0.6582, 0.0866), (-1.978, -0.6428, 0.1), (-1.931, -0.6273, 0.0866), (-1.896, -0.616, 0.05), (-1.883, -0.6119, 1.225e-17), (-1.896, -0.616, -0.05), (-1.931, -0.6273, -0.0866), (-1.978, -0.6428, -0.1), (-2.026, -0.6582, -0.0866), (-2.061, -0.6695, -0.05), (-1.764, -1.281, 0.0), (-1.753, -1.273, 0.05), (-1.723, -1.252, 0.0866), (-1.683, -1.223, 0.1), (-1.642, -1.193, 0.0866), (-1.613, -1.172, 0.05), (-1.602, -1.164, 1.225e-17), (-1.613, -1.172, -0.05), (-1.642, -1.193, -0.0866), (-1.683, -1.223, -0.1), (-1.723, -1.252, -0.0866), (-1.753, -1.273, -0.05), (-1.281, -1.764, 0.0), (-1.273, -1.753, 0.05), (-1.252, -1.723, 0.0866), (-1.223, -1.683, 0.1), (-1.193, -1.642, 0.0866), (-1.172, -1.613, 0.05), (-1.164, -1.602, 1.225e-17), (-1.172, -1.613, -0.05), (-1.193, -1.642, -0.0866), (-1.223, -1.683, -0.1), (-1.252, -1.723, -0.0866), (-1.273, -1.753, -0.05), (-0.6737, -2.073, 0.0), (-0.6695, -2.061, 0.05), (-0.6582, -2.026, 0.0866), (-0.6428, -1.978, 0.1), (-0.6273, -1.931, 0.0866), (-0.616, -1.896, 0.05), (-0.6119, -1.883, 1.225e-17), (-0.616, -1.896, -0.05), (-0.6273, -1.931, -0.0866), (-0.6428, -1.978, -0.1), (-0.6582, -2.026, -0.0866), (-0.6695, -2.061, -0.05), (1.646e-07, -2.18, 0.0), (1.636e-07, -2.167, 0.05), (1.608e-07, -2.13, 0.0866), (1.57e-07, -2.08, 0.1), (1.533e-07, -2.03, 0.0866), (1.505e-07, -1.993, 0.05), (1.495e-07, -1.98, 1.225e-17), (1.505e-07, -1.993, -0.05), (1.533e-07, -2.03, -0.0866), (1.57e-07, -2.08, -0.1), (1.608e-07, -2.13, -0.0866), (1.636e-07, -2.167, -0.05), (0.6737, -2.073, 0.0), (0.6695, -2.061, 0.05), (0.6582, -2.026, 0.0866), (0.6428, -1.978, 0.1), (0.6273, -1.931, 0.0866), (0.616, -1.896, 0.05), (0.6119, -1.883, 1.225e-17), (0.616, -1.896, -0.05), (0.6273, -1.931, -0.0866), (0.6428, -1.978, -0.1), (0.6582, -2.026, -0.0866), (0.6695, -2.061, -0.05), (1.281, -1.764, 0.0), (1.273, -1.753, 0.05), (1.252, -1.723, 0.0866), (1.223, -1.683, 0.1), (1.193, -1.642, 0.0866), (1.172, -1.613, 0.05), (1.164, -1.602, 1.225e-17), (1.172, -1.613, -0.05), (1.193, -1.642, -0.0866), (1.223, -1.683, -0.1), (1.252, -1.723, -0.0866), (1.273, -1.753, -0.05), (1.764, -1.281, 0.0), (1.753, -1.273, 0.05), (1.723, -1.252, 0.0866), (1.683, -1.223, 0.1), (1.642, -1.193, 0.0866), (1.613, -1.172, 0.05), (1.602, -1.164, 1.225e-17), (1.613, -1.172, -0.05), (1.642, -1.193, -0.0866), (1.683, -1.223, -0.1), (1.723, -1.252, -0.0866), (1.753, -1.273, -0.05), (2.073, -0.6737, 0.0), (2.061, -0.6695, 0.05), (2.026, -0.6582, 0.0866), (1.978, -0.6428, 0.1), (1.931, -0.6273, 0.0866), (1.896, -0.616, 0.05), (1.883, -0.6119, 1.225e-17), (1.896, -0.616, -0.05), (1.931, -0.6273, -0.0866), (1.978, -0.6428, -0.1), (2.026, -0.6582, -0.0866), (2.061, -0.6695, -0.05)], [], [(0, 12, 13, 1), (1, 13, 14, 2), (2, 14, 15, 3), (3, 15, 16, 4), (4, 16, 17, 5), (5, 17, 18, 6), (6, 18, 19, 7), (7, 19, 20, 8), (8, 20, 21, 9), (9, 21, 22, 10), (10, 22, 23, 11), (11, 23, 12, 0), (12, 24, 25, 13), (13, 25, 26, 14), (14, 26, 27, 15), (15, 27, 28, 16), (16, 28, 29, 17), (17, 29, 30, 18), (18, 30, 31, 19), (19, 31, 32, 20), (20, 32, 33, 21), (21, 33, 34, 22), (22, 34, 35, 23), (23, 35, 24, 12), (24, 36, 37, 25), (25, 37, 38, 26), (26, 38, 39, 27), (27, 39, 40, 28), (28, 40, 41, 29), (29, 41, 42, 30), (30, 42, 43, 31), (31, 43, 44, 32), (32, 44, 45, 33), (33, 45, 46, 34), (34, 46, 47, 35), (35, 47, 36, 24), (36, 48, 49, 37), (37, 49, 50, 38), (38, 50, 51, 39), (39, 51, 52, 40), (40, 52, 53, 41), (41, 53, 54, 42), (42, 54, 55, 43), (43, 55, 56, 44), (44, 56, 57, 45), (45, 57, 58, 46), (46, 58, 59, 47), (47, 59, 48, 36), (48, 60, 61, 49), (49, 61, 62, 50), (50, 62, 63, 51), (51, 63, 64, 52), (52, 64, 65, 53), (53, 65, 66, 54), (54, 66, 67, 55), (55, 67, 68, 56), (56, 68, 69, 57), (57, 69, 70, 58), (58, 70, 71, 59), (59, 71, 60, 48), (60, 72, 73, 61), (61, 73, 74, 62), (62, 74, 75, 63), (63, 75, 76, 64), (64, 76, 77, 65), (65, 77, 78, 66), (66, 78, 79, 67), (67, 79, 80, 68), (68, 80, 81, 69), (69, 81, 82, 70), (70, 82, 83, 71), (71, 83, 72, 60), (72, 84, 85, 73), (73, 85, 86, 74), (74, 86, 87, 75), (75, 87, 88, 76), (76, 88, 89, 77), (77, 89, 90, 78), (78, 90, 91, 79), (79, 91, 92, 80), (80, 92, 93, 81), (81, 93, 94, 82), (82, 94, 95, 83), (83, 95, 84, 72), (84, 96, 97, 85), (85, 97, 98, 86), (86, 98, 99, 87), (87, 99, 100, 88), (88, 100, 101, 89), (89, 101, 102, 90), (90, 102, 103, 91), (91, 103, 104, 92), (92, 104, 105, 93), (93, 105, 106, 94), (94, 106, 107, 95), (95, 107, 96, 84), (96, 108, 109, 97), (97, 109, 110, 98), (98, 110, 111, 99), (99, 111, 112, 100), (100, 112, 113, 101), (101, 113, 114, 102), (102, 114, 115, 103), (103, 115, 116, 104), (104, 116, 117, 105), (105, 117, 118, 106), (106, 118, 119, 107), (107, 119, 108, 96), (108, 120, 121, 109), (109, 121, 122, 110), (110, 122, 123, 111), (111, 123, 124, 112), (112, 124, 125, 113), (113, 125, 126, 114), (114, 126, 127, 115), (115, 127, 128, 116), (116, 128, 129, 117), (117, 129, 130, 118), (118, 130, 131, 119), (119, 131, 120, 108), (120, 132, 133, 121), (121, 133, 134, 122), (122, 134, 135, 123), (123, 135, 136, 124), (124, 136, 137, 125), (125, 137, 138, 126), (126, 138, 139, 127), (127, 139, 140, 128), (128, 140, 141, 129), (129, 141, 142, 130), (130, 142, 143, 131), (131, 143, 132, 120), (132, 144, 145, 133), (133, 145, 146, 134), (134, 146, 147, 135), (135, 147, 148, 136), (136, 148, 149, 137), (137, 149, 150, 138), (138, 150, 151, 139), (139, 151, 152, 140), (140, 152, 153, 141), (141, 153, 154, 142), (142, 154, 155, 143), (143, 155, 144, 132), (144, 156, 157, 145), (145, 157, 158, 146), (146, 158, 159, 147), (147, 159, 160, 148), (148, 160, 161, 149), (149, 161, 162, 150), (150, 162, 163, 151), (151, 163, 164, 152), (152, 164, 165, 153), (153, 165, 166, 154), (154, 166, 167, 155), (155, 167, 156, 144), (156, 168, 169, 157), (157, 169, 170, 158), (158, 170, 171, 159), (159, 171, 172, 160), (160, 172, 173, 161), (161, 173, 174, 162), (162, 174, 175, 163), (163, 175, 176, 164), (164, 176, 177, 165), (165, 177, 178, 166), (166, 178, 179, 167), (167, 179, 168, 156), (168, 180, 181, 169), (169, 181, 182, 170), (170, 182, 183, 171), (171, 183, 184, 172), (172, 184, 185, 173), (173, 185, 186, 174), (174, 186, 187, 175), (175, 187, 188, 176), (176, 188, 189, 177), (177, 189, 190, 178), (178, 190, 191, 179), (179, 191, 180, 168), (180, 192, 193, 181), (181, 193, 194, 182), (182, 194, 195, 183), (183, 195, 196, 184), (184, 196, 197, 185), (185, 197, 198, 186), (186, 198, 199, 187), (187, 199, 200, 188), (188, 200, 201, 189), (189, 201, 202, 190), (190, 202, 203, 191), (191, 203, 192, 180), (192, 204, 205, 193), (193, 205, 206, 194), (194, 206, 207, 195), (195, 207, 208, 196), (196, 208, 209, 197), (197, 209, 210, 198), (198, 210, 211, 199), (199, 211, 212, 200), (200, 212, 213, 201), (201, 213, 214, 202), (202, 214, 215, 203), (203, 215, 204, 192), (204, 216, 217, 205), (205, 217, 218, 206), (206, 218, 219, 207), (207, 219, 220, 208), (208, 220, 221, 209), (209, 221, 222, 210), (210, 222, 223, 211), (211, 223, 224, 212), (212, 224, 225, 213), (213, 225, 226, 214), (214, 226, 227, 215), (215, 227, 216, 204), (216, 228, 229, 217), (217, 229, 230, 218), (218, 230, 231, 219), (219, 231, 232, 220), (220, 232, 233, 221), (221, 233, 234, 222), (222, 234, 235, 223), (223, 235, 236, 224), (224, 236, 237, 225), (225, 237, 238, 226), (226, 238, 239, 227), (227, 239, 228, 216), (228, 0, 1, 229), (229, 1, 2, 230), (230, 2, 3, 231), (231, 3, 4, 232), (232, 4, 5, 233), (233, 5, 6, 234), (234, 6, 7, 235), (235, 7, 8, 236), (236, 8, 9, 237), (237, 9, 10, 238), (238, 10, 11, 239), (239, 11, 0, 228)])
_uv = me_torus_001.uv_layers.new(name='UVMap')
_uv.uv.foreach_set('vector', [0.55, 0.5, 0.6, 0.5, 0.6, 0.5833, 0.55, 0.5833, 0.55, 0.5833, 0.6, 0.5833, 0.6, 0.6667, 0.55, 0.6667, 0.55, 0.6667, 0.6, 0.6667, 0.6, 0.75, 0.55, 0.75, 0.55, 0.75, 0.6, 0.75, 0.6, 0.8333, 0.55, 0.8333, 0.55, 0.8333, 0.6, 0.8333, 0.6, 0.9167, 0.55, 0.9167, 0.55, 0.9167, 0.6, 0.9167, 0.6, 1.0, 0.55, 1.0, 0.55, 2.22e-16, 0.6, 2.22e-16, 0.6, 0.08333, 0.55, 0.08333, 0.55, 0.08333, 0.6, 0.08333, 0.6, 0.1667, 0.55, 0.1667, 0.55, 0.1667, 0.6, 0.1667, 0.6, 0.25, 0.55, 0.25, 0.55, 0.25, 0.6, 0.25, 0.6, 0.3333, 0.55, 0.3333, 0.55, 0.3333, 0.6, 0.3333, 0.6, 0.4167, 0.55, 0.4167, 0.55, 0.4167, 0.6, 0.4167, 0.6, 0.5, 0.55, 0.5, 0.6, 0.5, 0.65, 0.5, 0.65, 0.5833, 0.6, 0.5833, 0.6, 0.5833, 0.65, 0.5833, 0.65, 0.6667, 0.6, 0.6667, 0.6, 0.6667, 0.65, 0.6667, 0.65, 0.75, 0.6, 0.75, 0.6, 0.75, 0.65, 0.75, 0.65, 0.8333, 0.6, 0.8333, 0.6, 0.8333, 0.65, 0.8333, 0.65, 0.9167, 0.6, 0.9167, 0.6, 0.9167, 0.65, 0.9167, 0.65, 1.0, 0.6, 1.0, 0.6, 2.22e-16, 0.65, 2.22e-16, 0.65, 0.08333, 0.6, 0.08333, 0.6, 0.08333, 0.65, 0.08333, 0.65, 0.1667, 0.6, 0.1667, 0.6, 0.1667, 0.65, 0.1667, 0.65, 0.25, 0.6, 0.25, 0.6, 0.25, 0.65, 0.25, 0.65, 0.3333, 0.6, 0.3333, 0.6, 0.3333, 0.65, 0.3333, 0.65, 0.4167, 0.6, 0.4167, 0.6, 0.4167, 0.65, 0.4167, 0.65, 0.5, 0.6, 0.5, 0.65, 0.5, 0.7, 0.5, 0.7, 0.5833, 0.65, 0.5833, 0.65, 0.5833, 0.7, 0.5833, 0.7, 0.6667, 0.65, 0.6667, 0.65, 0.6667, 0.7, 0.6667, 0.7, 0.75, 0.65, 0.75, 0.65, 0.75, 0.7, 0.75, 0.7, 0.8333, 0.65, 0.8333, 0.65, 0.8333, 0.7, 0.8333, 0.7, 0.9167, 0.65, 0.9167, 0.65, 0.9167, 0.7, 0.9167, 0.7, 1.0, 0.65, 1.0, 0.65, 2.22e-16, 0.7, 2.22e-16, 0.7, 0.08333, 0.65, 0.08333, 0.65, 0.08333, 0.7, 0.08333, 0.7, 0.1667, 0.65, 0.1667, 0.65, 0.1667, 0.7, 0.1667, 0.7, 0.25, 0.65, 0.25, 0.65, 0.25, 0.7, 0.25, 0.7, 0.3333, 0.65, 0.3333, 0.65, 0.3333, 0.7, 0.3333, 0.7, 0.4167, 0.65, 0.4167, 0.65, 0.4167, 0.7, 0.4167, 0.7, 0.5, 0.65, 0.5, 0.7, 0.5, 0.75, 0.5, 0.75, 0.5833, 0.7, 0.5833, 0.7, 0.5833, 0.75, 0.5833, 0.75, 0.6667, 0.7, 0.6667, 0.7, 0.6667, 0.75, 0.6667, 0.75, 0.75, 0.7, 0.75, 0.7, 0.75, 0.75, 0.75, 0.75, 0.8333, 0.7, 0.8333, 0.7, 0.8333, 0.75, 0.8333, 0.75, 0.9167, 0.7, 0.9167, 0.7, 0.9167, 0.75, 0.9167, 0.75, 1.0, 0.7, 1.0, 0.7, 2.22e-16, 0.75, 2.22e-16, 0.75, 0.08333, 0.7, 0.08333, 0.7, 0.08333, 0.75, 0.08333, 0.75, 0.1667, 0.7, 0.1667, 0.7, 0.1667, 0.75, 0.1667, 0.75, 0.25, 0.7, 0.25, 0.7, 0.25, 0.75, 0.25, 0.75, 0.3333, 0.7, 0.3333, 0.7, 0.3333, 0.75, 0.3333, 0.75, 0.4167, 0.7, 0.4167, 0.7, 0.4167, 0.75, 0.4167, 0.75, 0.5, 0.7, 0.5, 0.75, 0.5, 0.8, 0.5, 0.8, 0.5833, 0.75, 0.5833, 0.75, 0.5833, 0.8, 0.5833, 0.8, 0.6667, 0.75, 0.6667, 0.75, 0.6667, 0.8, 0.6667, 0.8, 0.75, 0.75, 0.75, 0.75, 0.75, 0.8, 0.75, 0.8, 0.8333, 0.75, 0.8333, 0.75, 0.8333, 0.8, 0.8333, 0.8, 0.9167, 0.75, 0.9167, 0.75, 0.9167, 0.8, 0.9167, 0.8, 1.0, 0.75, 1.0, 0.75, 2.22e-16, 0.8, 2.22e-16, 0.8, 0.08333, 0.75, 0.08333, 0.75, 0.08333, 0.8, 0.08333, 0.8, 0.1667, 0.75, 0.1667, 0.75, 0.1667, 0.8, 0.1667, 0.8, 0.25, 0.75, 0.25, 0.75, 0.25, 0.8, 0.25, 0.8, 0.3333, 0.75, 0.3333, 0.75, 0.3333, 0.8, 0.3333, 0.8, 0.4167, 0.75, 0.4167, 0.75, 0.4167, 0.8, 0.4167, 0.8, 0.5, 0.75, 0.5, 0.8, 0.5, 0.85, 0.5, 0.85, 0.5833, 0.8, 0.5833, 0.8, 0.5833, 0.85, 0.5833, 0.85, 0.6667, 0.8, 0.6667, 0.8, 0.6667, 0.85, 0.6667, 0.85, 0.75, 0.8, 0.75, 0.8, 0.75, 0.85, 0.75, 0.85, 0.8333, 0.8, 0.8333, 0.8, 0.8333, 0.85, 0.8333, 0.85, 0.9167, 0.8, 0.9167, 0.8, 0.9167, 0.85, 0.9167, 0.85, 1.0, 0.8, 1.0, 0.8, 2.22e-16, 0.85, 2.22e-16, 0.85, 0.08333, 0.8, 0.08333, 0.8, 0.08333, 0.85, 0.08333, 0.85, 0.1667, 0.8, 0.1667, 0.8, 0.1667, 0.85, 0.1667, 0.85, 0.25, 0.8, 0.25, 0.8, 0.25, 0.85, 0.25, 0.85, 0.3333, 0.8, 0.3333, 0.8, 0.3333, 0.85, 0.3333, 0.85, 0.4167, 0.8, 0.4167, 0.8, 0.4167, 0.85, 0.4167, 0.85, 0.5, 0.8, 0.5, 0.85, 0.5, 0.9, 0.5, 0.9, 0.5833, 0.85, 0.5833, 0.85, 0.5833, 0.9, 0.5833, 0.9, 0.6667, 0.85, 0.6667, 0.85, 0.6667, 0.9, 0.6667, 0.9, 0.75, 0.85, 0.75, 0.85, 0.75, 0.9, 0.75, 0.9, 0.8333, 0.85, 0.8333, 0.85, 0.8333, 0.9, 0.8333, 0.9, 0.9167, 0.85, 0.9167, 0.85, 0.9167, 0.9, 0.9167, 0.9, 1.0, 0.85, 1.0, 0.85, 2.22e-16, 0.9, 2.22e-16, 0.9, 0.08333, 0.85, 0.08333, 0.85, 0.08333, 0.9, 0.08333, 0.9, 0.1667, 0.85, 0.1667, 0.85, 0.1667, 0.9, 0.1667, 0.9, 0.25, 0.85, 0.25, 0.85, 0.25, 0.9, 0.25, 0.9, 0.3333, 0.85, 0.3333, 0.85, 0.3333, 0.9, 0.3333, 0.9, 0.4167, 0.85, 0.4167, 0.85, 0.4167, 0.9, 0.4167, 0.9, 0.5, 0.85, 0.5, 0.9, 0.5, 0.95, 0.5, 0.95, 0.5833, 0.9, 0.5833, 0.9, 0.5833, 0.95, 0.5833, 0.95, 0.6667, 0.9, 0.6667, 0.9, 0.6667, 0.95, 0.6667, 0.95, 0.75, 0.9, 0.75, 0.9, 0.75, 0.95, 0.75, 0.95, 0.8333, 0.9, 0.8333, 0.9, 0.8333, 0.95, 0.8333, 0.95, 0.9167, 0.9, 0.9167, 0.9, 0.9167, 0.95, 0.9167, 0.95, 1.0, 0.9, 1.0, 0.9, 2.22e-16, 0.95, 2.22e-16, 0.95, 0.08333, 0.9, 0.08333, 0.9, 0.08333, 0.95, 0.08333, 0.95, 0.1667, 0.9, 0.1667, 0.9, 0.1667, 0.95, 0.1667, 0.95, 0.25, 0.9, 0.25, 0.9, 0.25, 0.95, 0.25, 0.95, 0.3333, 0.9, 0.3333, 0.9, 0.3333, 0.95, 0.3333, 0.95, 0.4167, 0.9, 0.4167, 0.9, 0.4167, 0.95, 0.4167, 0.95, 0.5, 0.9, 0.5, 0.95, 0.5, 1.0, 0.5, 1.0, 0.5833, 0.95, 0.5833, 0.95, 0.5833, 1.0, 0.5833, 1.0, 0.6667, 0.95, 0.6667, 0.95, 0.6667, 1.0, 0.6667, 1.0, 0.75, 0.95, 0.75, 0.95, 0.75, 1.0, 0.75, 1.0, 0.8333, 0.95, 0.8333, 0.95, 0.8333, 1.0, 0.8333, 1.0, 0.9167, 0.95, 0.9167, 0.95, 0.9167, 1.0, 0.9167, 1.0, 1.0, 0.95, 1.0, 0.95, 2.22e-16, 1.0, 2.22e-16, 1.0, 0.08333, 0.95, 0.08333, 0.95, 0.08333, 1.0, 0.08333, 1.0, 0.1667, 0.95, 0.1667, 0.95, 0.1667, 1.0, 0.1667, 1.0, 0.25, 0.95, 0.25, 0.95, 0.25, 1.0, 0.25, 1.0, 0.3333, 0.95, 0.3333, 0.95, 0.3333, 1.0, 0.3333, 1.0, 0.4167, 0.95, 0.4167, 0.95, 0.4167, 1.0, 0.4167, 1.0, 0.5, 0.95, 0.5, 2.22e-16, 0.5, 0.05, 0.5, 0.05, 0.5833, 2.22e-16, 0.5833, 2.22e-16, 0.5833, 0.05, 0.5833, 0.05, 0.6667, 2.22e-16, 0.6667, 2.22e-16, 0.6667, 0.05, 0.6667, 0.05, 0.75, 2.22e-16, 0.75, 2.22e-16, 0.75, 0.05, 0.75, 0.05, 0.8333, 2.22e-16, 0.8333, 2.22e-16, 0.8333, 0.05, 0.8333, 0.05, 0.9167, 2.22e-16, 0.9167, 2.22e-16, 0.9167, 0.05, 0.9167, 0.05, 1.0, 2.22e-16, 1.0, 2.22e-16, 2.22e-16, 0.05, 2.22e-16, 0.05, 0.08333, 2.22e-16, 0.08333, 2.22e-16, 0.08333, 0.05, 0.08333, 0.05, 0.1667, 2.22e-16, 0.1667, 2.22e-16, 0.1667, 0.05, 0.1667, 0.05, 0.25, 2.22e-16, 0.25, 2.22e-16, 0.25, 0.05, 0.25, 0.05, 0.3333, 2.22e-16, 0.3333, 2.22e-16, 0.3333, 0.05, 0.3333, 0.05, 0.4167, 2.22e-16, 0.4167, 2.22e-16, 0.4167, 0.05, 0.4167, 0.05, 0.5, 2.22e-16, 0.5, 0.05, 0.5, 0.1, 0.5, 0.1, 0.5833, 0.05, 0.5833, 0.05, 0.5833, 0.1, 0.5833, 0.1, 0.6667, 0.05, 0.6667, 0.05, 0.6667, 0.1, 0.6667, 0.1, 0.75, 0.05, 0.75, 0.05, 0.75, 0.1, 0.75, 0.1, 0.8333, 0.05, 0.8333, 0.05, 0.8333, 0.1, 0.8333, 0.1, 0.9167, 0.05, 0.9167, 0.05, 0.9167, 0.1, 0.9167, 0.1, 1.0, 0.05, 1.0, 0.05, 2.22e-16, 0.1, 2.22e-16, 0.1, 0.08333, 0.05, 0.08333, 0.05, 0.08333, 0.1, 0.08333, 0.1, 0.1667, 0.05, 0.1667, 0.05, 0.1667, 0.1, 0.1667, 0.1, 0.25, 0.05, 0.25, 0.05, 0.25, 0.1, 0.25, 0.1, 0.3333, 0.05, 0.3333, 0.05, 0.3333, 0.1, 0.3333, 0.1, 0.4167, 0.05, 0.4167, 0.05, 0.4167, 0.1, 0.4167, 0.1, 0.5, 0.05, 0.5, 0.1, 0.5, 0.15, 0.5, 0.15, 0.5833, 0.1, 0.5833, 0.1, 0.5833, 0.15, 0.5833, 0.15, 0.6667, 0.1, 0.6667, 0.1, 0.6667, 0.15, 0.6667, 0.15, 0.75, 0.1, 0.75, 0.1, 0.75, 0.15, 0.75, 0.15, 0.8333, 0.1, 0.8333, 0.1, 0.8333, 0.15, 0.8333, 0.15, 0.9167, 0.1, 0.9167, 0.1, 0.9167, 0.15, 0.9167, 0.15, 1.0, 0.1, 1.0, 0.1, 2.22e-16, 0.15, 2.22e-16, 0.15, 0.08333, 0.1, 0.08333, 0.1, 0.08333, 0.15, 0.08333, 0.15, 0.1667, 0.1, 0.1667, 0.1, 0.1667, 0.15, 0.1667, 0.15, 0.25, 0.1, 0.25, 0.1, 0.25, 0.15, 0.25, 0.15, 0.3333, 0.1, 0.3333, 0.1, 0.3333, 0.15, 0.3333, 0.15, 0.4167, 0.1, 0.4167, 0.1, 0.4167, 0.15, 0.4167, 0.15, 0.5, 0.1, 0.5, 0.15, 0.5, 0.2, 0.5, 0.2, 0.5833, 0.15, 0.5833, 0.15, 0.5833, 0.2, 0.5833, 0.2, 0.6667, 0.15, 0.6667, 0.15, 0.6667, 0.2, 0.6667, 0.2, 0.75, 0.15, 0.75, 0.15, 0.75, 0.2, 0.75, 0.2, 0.8333, 0.15, 0.8333, 0.15, 0.8333, 0.2, 0.8333, 0.2, 0.9167, 0.15, 0.9167, 0.15, 0.9167, 0.2, 0.9167, 0.2, 1.0, 0.15, 1.0, 0.15, 2.22e-16, 0.2, 2.22e-16, 0.2, 0.08333, 0.15, 0.08333, 0.15, 0.08333, 0.2, 0.08333, 0.2, 0.1667, 0.15, 0.1667, 0.15, 0.1667, 0.2, 0.1667, 0.2, 0.25, 0.15, 0.25, 0.15, 0.25, 0.2, 0.25, 0.2, 0.3333, 0.15, 0.3333, 0.15, 0.3333, 0.2, 0.3333, 0.2, 0.4167, 0.15, 0.4167, 0.15, 0.4167, 0.2, 0.4167, 0.2, 0.5, 0.15, 0.5, 0.2, 0.5, 0.25, 0.5, 0.25, 0.5833, 0.2, 0.5833, 0.2, 0.5833, 0.25, 0.5833, 0.25, 0.6667, 0.2, 0.6667, 0.2, 0.6667, 0.25, 0.6667, 0.25, 0.75, 0.2, 0.75, 0.2, 0.75, 0.25, 0.75, 0.25, 0.8333, 0.2, 0.8333, 0.2, 0.8333, 0.25, 0.8333, 0.25, 0.9167, 0.2, 0.9167, 0.2, 0.9167, 0.25, 0.9167, 0.25, 1.0, 0.2, 1.0, 0.2, 2.22e-16, 0.25, 2.22e-16, 0.25, 0.08333, 0.2, 0.08333, 0.2, 0.08333, 0.25, 0.08333, 0.25, 0.1667, 0.2, 0.1667, 0.2, 0.1667, 0.25, 0.1667, 0.25, 0.25, 0.2, 0.25, 0.2, 0.25, 0.25, 0.25, 0.25, 0.3333, 0.2, 0.3333, 0.2, 0.3333, 0.25, 0.3333, 0.25, 0.4167, 0.2, 0.4167, 0.2, 0.4167, 0.25, 0.4167, 0.25, 0.5, 0.2, 0.5, 0.25, 0.5, 0.3, 0.5, 0.3, 0.5833, 0.25, 0.5833, 0.25, 0.5833, 0.3, 0.5833, 0.3, 0.6667, 0.25, 0.6667, 0.25, 0.6667, 0.3, 0.6667, 0.3, 0.75, 0.25, 0.75, 0.25, 0.75, 0.3, 0.75, 0.3, 0.8333, 0.25, 0.8333, 0.25, 0.8333, 0.3, 0.8333, 0.3, 0.9167, 0.25, 0.9167, 0.25, 0.9167, 0.3, 0.9167, 0.3, 1.0, 0.25, 1.0, 0.25, 2.22e-16, 0.3, 2.22e-16, 0.3, 0.08333, 0.25, 0.08333, 0.25, 0.08333, 0.3, 0.08333, 0.3, 0.1667, 0.25, 0.1667, 0.25, 0.1667, 0.3, 0.1667, 0.3, 0.25, 0.25, 0.25, 0.25, 0.25, 0.3, 0.25, 0.3, 0.3333, 0.25, 0.3333, 0.25, 0.3333, 0.3, 0.3333, 0.3, 0.4167, 0.25, 0.4167, 0.25, 0.4167, 0.3, 0.4167, 0.3, 0.5, 0.25, 0.5, 0.3, 0.5, 0.35, 0.5, 0.35, 0.5833, 0.3, 0.5833, 0.3, 0.5833, 0.35, 0.5833, 0.35, 0.6667, 0.3, 0.6667, 0.3, 0.6667, 0.35, 0.6667, 0.35, 0.75, 0.3, 0.75, 0.3, 0.75, 0.35, 0.75, 0.35, 0.8333, 0.3, 0.8333, 0.3, 0.8333, 0.35, 0.8333, 0.35, 0.9167, 0.3, 0.9167, 0.3, 0.9167, 0.35, 0.9167, 0.35, 1.0, 0.3, 1.0, 0.3, 2.22e-16, 0.35, 2.22e-16, 0.35, 0.08333, 0.3, 0.08333, 0.3, 0.08333, 0.35, 0.08333, 0.35, 0.1667, 0.3, 0.1667, 0.3, 0.1667, 0.35, 0.1667, 0.35, 0.25, 0.3, 0.25, 0.3, 0.25, 0.35, 0.25, 0.35, 0.3333, 0.3, 0.3333, 0.3, 0.3333, 0.35, 0.3333, 0.35, 0.4167, 0.3, 0.4167, 0.3, 0.4167, 0.35, 0.4167, 0.35, 0.5, 0.3, 0.5, 0.35, 0.5, 0.4, 0.5, 0.4, 0.5833, 0.35, 0.5833, 0.35, 0.5833, 0.4, 0.5833, 0.4, 0.6667, 0.35, 0.6667, 0.35, 0.6667, 0.4, 0.6667, 0.4, 0.75, 0.35, 0.75, 0.35, 0.75, 0.4, 0.75, 0.4, 0.8333, 0.35, 0.8333, 0.35, 0.8333, 0.4, 0.8333, 0.4, 0.9167, 0.35, 0.9167, 0.35, 0.9167, 0.4, 0.9167, 0.4, 1.0, 0.35, 1.0, 0.35, 2.22e-16, 0.4, 2.22e-16, 0.4, 0.08333, 0.35, 0.08333, 0.35, 0.08333, 0.4, 0.08333, 0.4, 0.1667, 0.35, 0.1667, 0.35, 0.1667, 0.4, 0.1667, 0.4, 0.25, 0.35, 0.25, 0.35, 0.25, 0.4, 0.25, 0.4, 0.3333, 0.35, 0.3333, 0.35, 0.3333, 0.4, 0.3333, 0.4, 0.4167, 0.35, 0.4167, 0.35, 0.4167, 0.4, 0.4167, 0.4, 0.5, 0.35, 0.5, 0.4, 0.5, 0.45, 0.5, 0.45, 0.5833, 0.4, 0.5833, 0.4, 0.5833, 0.45, 0.5833, 0.45, 0.6667, 0.4, 0.6667, 0.4, 0.6667, 0.45, 0.6667, 0.45, 0.75, 0.4, 0.75, 0.4, 0.75, 0.45, 0.75, 0.45, 0.8333, 0.4, 0.8333, 0.4, 0.8333, 0.45, 0.8333, 0.45, 0.9167, 0.4, 0.9167, 0.4, 0.9167, 0.45, 0.9167, 0.45, 1.0, 0.4, 1.0, 0.4, 2.22e-16, 0.45, 2.22e-16, 0.45, 0.08333, 0.4, 0.08333, 0.4, 0.08333, 0.45, 0.08333, 0.45, 0.1667, 0.4, 0.1667, 0.4, 0.1667, 0.45, 0.1667, 0.45, 0.25, 0.4, 0.25, 0.4, 0.25, 0.45, 0.25, 0.45, 0.3333, 0.4, 0.3333, 0.4, 0.3333, 0.45, 0.3333, 0.45, 0.4167, 0.4, 0.4167, 0.4, 0.4167, 0.45, 0.4167, 0.45, 0.5, 0.4, 0.5, 0.45, 0.5, 0.5, 0.5, 0.5, 0.5833, 0.45, 0.5833, 0.45, 0.5833, 0.5, 0.5833, 0.5, 0.6667, 0.45, 0.6667, 0.45, 0.6667, 0.5, 0.6667, 0.5, 0.75, 0.45, 0.75, 0.45, 0.75, 0.5, 0.75, 0.5, 0.8333, 0.45, 0.8333, 0.45, 0.8333, 0.5, 0.8333, 0.5, 0.9167, 0.45, 0.9167, 0.45, 0.9167, 0.5, 0.9167, 0.5, 1.0, 0.45, 1.0, 0.45, 2.22e-16, 0.5, 2.22e-16, 0.5, 0.08333, 0.45, 0.08333, 0.45, 0.08333, 0.5, 0.08333, 0.5, 0.1667, 0.45, 0.1667, 0.45, 0.1667, 0.5, 0.1667, 0.5, 0.25, 0.45, 0.25, 0.45, 0.25, 0.5, 0.25, 0.5, 0.3333, 0.45, 0.3333, 0.45, 0.3333, 0.5, 0.3333, 0.5, 0.4167, 0.45, 0.4167, 0.45, 0.4167, 0.5, 0.4167, 0.5, 0.5, 0.45, 0.5, 0.5, 0.5, 0.55, 0.5, 0.55, 0.5833, 0.5, 0.5833, 0.5, 0.5833, 0.55, 0.5833, 0.55, 0.6667, 0.5, 0.6667, 0.5, 0.6667, 0.55, 0.6667, 0.55, 0.75, 0.5, 0.75, 0.5, 0.75, 0.55, 0.75, 0.55, 0.8333, 0.5, 0.8333, 0.5, 0.8333, 0.55, 0.8333, 0.55, 0.9167, 0.5, 0.9167, 0.5, 0.9167, 0.55, 0.9167, 0.55, 1.0, 0.5, 1.0, 0.5, 2.22e-16, 0.55, 2.22e-16, 0.55, 0.08333, 0.5, 0.08333, 0.5, 0.08333, 0.55, 0.08333, 0.55, 0.1667, 0.5, 0.1667, 0.5, 0.1667, 0.55, 0.1667, 0.55, 0.25, 0.5, 0.25, 0.5, 0.25, 0.55, 0.25, 0.55, 0.3333, 0.5, 0.3333, 0.5, 0.3333, 0.55, 0.3333, 0.55, 0.4167, 0.5, 0.4167, 0.5, 0.4167, 0.55, 0.4167, 0.55, 0.5, 0.5, 0.5])
me_torus_001.use_remesh_fix_poles = True
me_torus_001.use_remesh_preserve_attributes = False
me_torus_001.use_mirror_vertex_groups = False
me_torus_001.update()
me_torus_002 = bpy.data.meshes.new('Torus.002')
me_torus_002.from_pydata([(2.18, 0.0, 0.0), (2.167, 0.0, 0.05), (2.13, 0.0, 0.0866), (2.08, 0.0, 0.1), (2.03, 0.0, 0.0866), (1.993, 0.0, 0.05), (1.98, 0.0, 1.225e-17), (1.993, 0.0, -0.05), (2.03, 0.0, -0.0866), (2.08, 0.0, -0.1), (2.13, 0.0, -0.0866), (2.167, 0.0, -0.05), (2.073, 0.6737, 0.0), (2.061, 0.6695, 0.05), (2.026, 0.6582, 0.0866), (1.978, 0.6428, 0.1), (1.931, 0.6273, 0.0866), (1.896, 0.616, 0.05), (1.883, 0.6119, 1.225e-17), (1.896, 0.616, -0.05), (1.931, 0.6273, -0.0866), (1.978, 0.6428, -0.1), (2.026, 0.6582, -0.0866), (2.061, 0.6695, -0.05), (1.764, 1.281, 0.0), (1.753, 1.273, 0.05), (1.723, 1.252, 0.0866), (1.683, 1.223, 0.1), (1.642, 1.193, 0.0866), (1.613, 1.172, 0.05), (1.602, 1.164, 1.225e-17), (1.613, 1.172, -0.05), (1.642, 1.193, -0.0866), (1.683, 1.223, -0.1), (1.723, 1.252, -0.0866), (1.753, 1.273, -0.05), (1.281, 1.764, 0.0), (1.273, 1.753, 0.05), (1.252, 1.723, 0.0866), (1.223, 1.683, 0.1), (1.193, 1.642, 0.0866), (1.172, 1.613, 0.05), (1.164, 1.602, 1.225e-17), (1.172, 1.613, -0.05), (1.193, 1.642, -0.0866), (1.223, 1.683, -0.1), (1.252, 1.723, -0.0866), (1.273, 1.753, -0.05), (0.6737, 2.073, 0.0), (0.6695, 2.061, 0.05), (0.6582, 2.026, 0.0866), (0.6428, 1.978, 0.1), (0.6273, 1.931, 0.0866), (0.616, 1.896, 0.05), (0.6119, 1.883, 1.225e-17), (0.616, 1.896, -0.05), (0.6273, 1.931, -0.0866), (0.6428, 1.978, -0.1), (0.6582, 2.026, -0.0866), (0.6695, 2.061, -0.05), (1.646e-07, 2.18, 0.0), (1.636e-07, 2.167, 0.05), (1.608e-07, 2.13, 0.0866), (1.57e-07, 2.08, 0.1), (1.533e-07, 2.03, 0.0866), (1.505e-07, 1.993, 0.05), (1.495e-07, 1.98, 1.225e-17), (1.505e-07, 1.993, -0.05), (1.533e-07, 2.03, -0.0866), (1.57e-07, 2.08, -0.1), (1.608e-07, 2.13, -0.0866), (1.636e-07, 2.167, -0.05), (-0.6737, 2.073, 0.0), (-0.6695, 2.061, 0.05), (-0.6582, 2.026, 0.0866), (-0.6428, 1.978, 0.1), (-0.6273, 1.931, 0.0866), (-0.616, 1.896, 0.05), (-0.6119, 1.883, 1.225e-17), (-0.616, 1.896, -0.05), (-0.6273, 1.931, -0.0866), (-0.6428, 1.978, -0.1), (-0.6582, 2.026, -0.0866), (-0.6695, 2.061, -0.05), (-1.281, 1.764, 0.0), (-1.273, 1.753, 0.05), (-1.252, 1.723, 0.0866), (-1.223, 1.683, 0.1), (-1.193, 1.642, 0.0866), (-1.172, 1.613, 0.05), (-1.164, 1.602, 1.225e-17), (-1.172, 1.613, -0.05), (-1.193, 1.642, -0.0866), (-1.223, 1.683, -0.1), (-1.252, 1.723, -0.0866), (-1.273, 1.753, -0.05), (-1.764, 1.281, 0.0), (-1.753, 1.273, 0.05), (-1.723, 1.252, 0.0866), (-1.683, 1.223, 0.1), (-1.642, 1.193, 0.0866), (-1.613, 1.172, 0.05), (-1.602, 1.164, 1.225e-17), (-1.613, 1.172, -0.05), (-1.642, 1.193, -0.0866), (-1.683, 1.223, -0.1), (-1.723, 1.252, -0.0866), (-1.753, 1.273, -0.05), (-2.073, 0.6737, 0.0), (-2.061, 0.6695, 0.05), (-2.026, 0.6582, 0.0866), (-1.978, 0.6428, 0.1), (-1.931, 0.6273, 0.0866), (-1.896, 0.616, 0.05), (-1.883, 0.6119, 1.225e-17), (-1.896, 0.616, -0.05), (-1.931, 0.6273, -0.0866), (-1.978, 0.6428, -0.1), (-2.026, 0.6582, -0.0866), (-2.061, 0.6695, -0.05), (-2.18, 1.906e-07, 0.0), (-2.167, 1.894e-07, 0.05), (-2.13, 1.862e-07, 0.0866), (-2.08, 1.818e-07, 0.1), (-2.03, 1.775e-07, 0.0866), (-1.993, 1.743e-07, 0.05), (-1.98, 1.731e-07, 1.225e-17), (-1.993, 1.743e-07, -0.05), (-2.03, 1.775e-07, -0.0866), (-2.08, 1.818e-07, -0.1), (-2.13, 1.862e-07, -0.0866), (-2.167, 1.894e-07, -0.05), (-2.073, -0.6737, 0.0), (-2.061, -0.6695, 0.05), (-2.026, -0.6582, 0.0866), (-1.978, -0.6428, 0.1), (-1.931, -0.6273, 0.0866), (-1.896, -0.616, 0.05), (-1.883, -0.6119, 1.225e-17), (-1.896, -0.616, -0.05), (-1.931, -0.6273, -0.0866), (-1.978, -0.6428, -0.1), (-2.026, -0.6582, -0.0866), (-2.061, -0.6695, -0.05), (-1.764, -1.281, 0.0), (-1.753, -1.273, 0.05), (-1.723, -1.252, 0.0866), (-1.683, -1.223, 0.1), (-1.642, -1.193, 0.0866), (-1.613, -1.172, 0.05), (-1.602, -1.164, 1.225e-17), (-1.613, -1.172, -0.05), (-1.642, -1.193, -0.0866), (-1.683, -1.223, -0.1), (-1.723, -1.252, -0.0866), (-1.753, -1.273, -0.05), (-1.281, -1.764, 0.0), (-1.273, -1.753, 0.05), (-1.252, -1.723, 0.0866), (-1.223, -1.683, 0.1), (-1.193, -1.642, 0.0866), (-1.172, -1.613, 0.05), (-1.164, -1.602, 1.225e-17), (-1.172, -1.613, -0.05), (-1.193, -1.642, -0.0866), (-1.223, -1.683, -0.1), (-1.252, -1.723, -0.0866), (-1.273, -1.753, -0.05), (-0.6737, -2.073, 0.0), (-0.6695, -2.061, 0.05), (-0.6582, -2.026, 0.0866), (-0.6428, -1.978, 0.1), (-0.6273, -1.931, 0.0866), (-0.616, -1.896, 0.05), (-0.6119, -1.883, 1.225e-17), (-0.616, -1.896, -0.05), (-0.6273, -1.931, -0.0866), (-0.6428, -1.978, -0.1), (-0.6582, -2.026, -0.0866), (-0.6695, -2.061, -0.05), (1.646e-07, -2.18, 0.0), (1.636e-07, -2.167, 0.05), (1.608e-07, -2.13, 0.0866), (1.57e-07, -2.08, 0.1), (1.533e-07, -2.03, 0.0866), (1.505e-07, -1.993, 0.05), (1.495e-07, -1.98, 1.225e-17), (1.505e-07, -1.993, -0.05), (1.533e-07, -2.03, -0.0866), (1.57e-07, -2.08, -0.1), (1.608e-07, -2.13, -0.0866), (1.636e-07, -2.167, -0.05), (0.6737, -2.073, 0.0), (0.6695, -2.061, 0.05), (0.6582, -2.026, 0.0866), (0.6428, -1.978, 0.1), (0.6273, -1.931, 0.0866), (0.616, -1.896, 0.05), (0.6119, -1.883, 1.225e-17), (0.616, -1.896, -0.05), (0.6273, -1.931, -0.0866), (0.6428, -1.978, -0.1), (0.6582, -2.026, -0.0866), (0.6695, -2.061, -0.05), (1.281, -1.764, 0.0), (1.273, -1.753, 0.05), (1.252, -1.723, 0.0866), (1.223, -1.683, 0.1), (1.193, -1.642, 0.0866), (1.172, -1.613, 0.05), (1.164, -1.602, 1.225e-17), (1.172, -1.613, -0.05), (1.193, -1.642, -0.0866), (1.223, -1.683, -0.1), (1.252, -1.723, -0.0866), (1.273, -1.753, -0.05), (1.764, -1.281, 0.0), (1.753, -1.273, 0.05), (1.723, -1.252, 0.0866), (1.683, -1.223, 0.1), (1.642, -1.193, 0.0866), (1.613, -1.172, 0.05), (1.602, -1.164, 1.225e-17), (1.613, -1.172, -0.05), (1.642, -1.193, -0.0866), (1.683, -1.223, -0.1), (1.723, -1.252, -0.0866), (1.753, -1.273, -0.05), (2.073, -0.6737, 0.0), (2.061, -0.6695, 0.05), (2.026, -0.6582, 0.0866), (1.978, -0.6428, 0.1), (1.931, -0.6273, 0.0866), (1.896, -0.616, 0.05), (1.883, -0.6119, 1.225e-17), (1.896, -0.616, -0.05), (1.931, -0.6273, -0.0866), (1.978, -0.6428, -0.1), (2.026, -0.6582, -0.0866), (2.061, -0.6695, -0.05)], [], [(0, 12, 13, 1), (1, 13, 14, 2), (2, 14, 15, 3), (3, 15, 16, 4), (4, 16, 17, 5), (5, 17, 18, 6), (6, 18, 19, 7), (7, 19, 20, 8), (8, 20, 21, 9), (9, 21, 22, 10), (10, 22, 23, 11), (11, 23, 12, 0), (12, 24, 25, 13), (13, 25, 26, 14), (14, 26, 27, 15), (15, 27, 28, 16), (16, 28, 29, 17), (17, 29, 30, 18), (18, 30, 31, 19), (19, 31, 32, 20), (20, 32, 33, 21), (21, 33, 34, 22), (22, 34, 35, 23), (23, 35, 24, 12), (24, 36, 37, 25), (25, 37, 38, 26), (26, 38, 39, 27), (27, 39, 40, 28), (28, 40, 41, 29), (29, 41, 42, 30), (30, 42, 43, 31), (31, 43, 44, 32), (32, 44, 45, 33), (33, 45, 46, 34), (34, 46, 47, 35), (35, 47, 36, 24), (36, 48, 49, 37), (37, 49, 50, 38), (38, 50, 51, 39), (39, 51, 52, 40), (40, 52, 53, 41), (41, 53, 54, 42), (42, 54, 55, 43), (43, 55, 56, 44), (44, 56, 57, 45), (45, 57, 58, 46), (46, 58, 59, 47), (47, 59, 48, 36), (48, 60, 61, 49), (49, 61, 62, 50), (50, 62, 63, 51), (51, 63, 64, 52), (52, 64, 65, 53), (53, 65, 66, 54), (54, 66, 67, 55), (55, 67, 68, 56), (56, 68, 69, 57), (57, 69, 70, 58), (58, 70, 71, 59), (59, 71, 60, 48), (60, 72, 73, 61), (61, 73, 74, 62), (62, 74, 75, 63), (63, 75, 76, 64), (64, 76, 77, 65), (65, 77, 78, 66), (66, 78, 79, 67), (67, 79, 80, 68), (68, 80, 81, 69), (69, 81, 82, 70), (70, 82, 83, 71), (71, 83, 72, 60), (72, 84, 85, 73), (73, 85, 86, 74), (74, 86, 87, 75), (75, 87, 88, 76), (76, 88, 89, 77), (77, 89, 90, 78), (78, 90, 91, 79), (79, 91, 92, 80), (80, 92, 93, 81), (81, 93, 94, 82), (82, 94, 95, 83), (83, 95, 84, 72), (84, 96, 97, 85), (85, 97, 98, 86), (86, 98, 99, 87), (87, 99, 100, 88), (88, 100, 101, 89), (89, 101, 102, 90), (90, 102, 103, 91), (91, 103, 104, 92), (92, 104, 105, 93), (93, 105, 106, 94), (94, 106, 107, 95), (95, 107, 96, 84), (96, 108, 109, 97), (97, 109, 110, 98), (98, 110, 111, 99), (99, 111, 112, 100), (100, 112, 113, 101), (101, 113, 114, 102), (102, 114, 115, 103), (103, 115, 116, 104), (104, 116, 117, 105), (105, 117, 118, 106), (106, 118, 119, 107), (107, 119, 108, 96), (108, 120, 121, 109), (109, 121, 122, 110), (110, 122, 123, 111), (111, 123, 124, 112), (112, 124, 125, 113), (113, 125, 126, 114), (114, 126, 127, 115), (115, 127, 128, 116), (116, 128, 129, 117), (117, 129, 130, 118), (118, 130, 131, 119), (119, 131, 120, 108), (120, 132, 133, 121), (121, 133, 134, 122), (122, 134, 135, 123), (123, 135, 136, 124), (124, 136, 137, 125), (125, 137, 138, 126), (126, 138, 139, 127), (127, 139, 140, 128), (128, 140, 141, 129), (129, 141, 142, 130), (130, 142, 143, 131), (131, 143, 132, 120), (132, 144, 145, 133), (133, 145, 146, 134), (134, 146, 147, 135), (135, 147, 148, 136), (136, 148, 149, 137), (137, 149, 150, 138), (138, 150, 151, 139), (139, 151, 152, 140), (140, 152, 153, 141), (141, 153, 154, 142), (142, 154, 155, 143), (143, 155, 144, 132), (144, 156, 157, 145), (145, 157, 158, 146), (146, 158, 159, 147), (147, 159, 160, 148), (148, 160, 161, 149), (149, 161, 162, 150), (150, 162, 163, 151), (151, 163, 164, 152), (152, 164, 165, 153), (153, 165, 166, 154), (154, 166, 167, 155), (155, 167, 156, 144), (156, 168, 169, 157), (157, 169, 170, 158), (158, 170, 171, 159), (159, 171, 172, 160), (160, 172, 173, 161), (161, 173, 174, 162), (162, 174, 175, 163), (163, 175, 176, 164), (164, 176, 177, 165), (165, 177, 178, 166), (166, 178, 179, 167), (167, 179, 168, 156), (168, 180, 181, 169), (169, 181, 182, 170), (170, 182, 183, 171), (171, 183, 184, 172), (172, 184, 185, 173), (173, 185, 186, 174), (174, 186, 187, 175), (175, 187, 188, 176), (176, 188, 189, 177), (177, 189, 190, 178), (178, 190, 191, 179), (179, 191, 180, 168), (180, 192, 193, 181), (181, 193, 194, 182), (182, 194, 195, 183), (183, 195, 196, 184), (184, 196, 197, 185), (185, 197, 198, 186), (186, 198, 199, 187), (187, 199, 200, 188), (188, 200, 201, 189), (189, 201, 202, 190), (190, 202, 203, 191), (191, 203, 192, 180), (192, 204, 205, 193), (193, 205, 206, 194), (194, 206, 207, 195), (195, 207, 208, 196), (196, 208, 209, 197), (197, 209, 210, 198), (198, 210, 211, 199), (199, 211, 212, 200), (200, 212, 213, 201), (201, 213, 214, 202), (202, 214, 215, 203), (203, 215, 204, 192), (204, 216, 217, 205), (205, 217, 218, 206), (206, 218, 219, 207), (207, 219, 220, 208), (208, 220, 221, 209), (209, 221, 222, 210), (210, 222, 223, 211), (211, 223, 224, 212), (212, 224, 225, 213), (213, 225, 226, 214), (214, 226, 227, 215), (215, 227, 216, 204), (216, 228, 229, 217), (217, 229, 230, 218), (218, 230, 231, 219), (219, 231, 232, 220), (220, 232, 233, 221), (221, 233, 234, 222), (222, 234, 235, 223), (223, 235, 236, 224), (224, 236, 237, 225), (225, 237, 238, 226), (226, 238, 239, 227), (227, 239, 228, 216), (228, 0, 1, 229), (229, 1, 2, 230), (230, 2, 3, 231), (231, 3, 4, 232), (232, 4, 5, 233), (233, 5, 6, 234), (234, 6, 7, 235), (235, 7, 8, 236), (236, 8, 9, 237), (237, 9, 10, 238), (238, 10, 11, 239), (239, 11, 0, 228)])
_uv = me_torus_002.uv_layers.new(name='UVMap')
_uv.uv.foreach_set('vector', [0.55, 0.5, 0.6, 0.5, 0.6, 0.5833, 0.55, 0.5833, 0.55, 0.5833, 0.6, 0.5833, 0.6, 0.6667, 0.55, 0.6667, 0.55, 0.6667, 0.6, 0.6667, 0.6, 0.75, 0.55, 0.75, 0.55, 0.75, 0.6, 0.75, 0.6, 0.8333, 0.55, 0.8333, 0.55, 0.8333, 0.6, 0.8333, 0.6, 0.9167, 0.55, 0.9167, 0.55, 0.9167, 0.6, 0.9167, 0.6, 1.0, 0.55, 1.0, 0.55, 2.22e-16, 0.6, 2.22e-16, 0.6, 0.08333, 0.55, 0.08333, 0.55, 0.08333, 0.6, 0.08333, 0.6, 0.1667, 0.55, 0.1667, 0.55, 0.1667, 0.6, 0.1667, 0.6, 0.25, 0.55, 0.25, 0.55, 0.25, 0.6, 0.25, 0.6, 0.3333, 0.55, 0.3333, 0.55, 0.3333, 0.6, 0.3333, 0.6, 0.4167, 0.55, 0.4167, 0.55, 0.4167, 0.6, 0.4167, 0.6, 0.5, 0.55, 0.5, 0.6, 0.5, 0.65, 0.5, 0.65, 0.5833, 0.6, 0.5833, 0.6, 0.5833, 0.65, 0.5833, 0.65, 0.6667, 0.6, 0.6667, 0.6, 0.6667, 0.65, 0.6667, 0.65, 0.75, 0.6, 0.75, 0.6, 0.75, 0.65, 0.75, 0.65, 0.8333, 0.6, 0.8333, 0.6, 0.8333, 0.65, 0.8333, 0.65, 0.9167, 0.6, 0.9167, 0.6, 0.9167, 0.65, 0.9167, 0.65, 1.0, 0.6, 1.0, 0.6, 2.22e-16, 0.65, 2.22e-16, 0.65, 0.08333, 0.6, 0.08333, 0.6, 0.08333, 0.65, 0.08333, 0.65, 0.1667, 0.6, 0.1667, 0.6, 0.1667, 0.65, 0.1667, 0.65, 0.25, 0.6, 0.25, 0.6, 0.25, 0.65, 0.25, 0.65, 0.3333, 0.6, 0.3333, 0.6, 0.3333, 0.65, 0.3333, 0.65, 0.4167, 0.6, 0.4167, 0.6, 0.4167, 0.65, 0.4167, 0.65, 0.5, 0.6, 0.5, 0.65, 0.5, 0.7, 0.5, 0.7, 0.5833, 0.65, 0.5833, 0.65, 0.5833, 0.7, 0.5833, 0.7, 0.6667, 0.65, 0.6667, 0.65, 0.6667, 0.7, 0.6667, 0.7, 0.75, 0.65, 0.75, 0.65, 0.75, 0.7, 0.75, 0.7, 0.8333, 0.65, 0.8333, 0.65, 0.8333, 0.7, 0.8333, 0.7, 0.9167, 0.65, 0.9167, 0.65, 0.9167, 0.7, 0.9167, 0.7, 1.0, 0.65, 1.0, 0.65, 2.22e-16, 0.7, 2.22e-16, 0.7, 0.08333, 0.65, 0.08333, 0.65, 0.08333, 0.7, 0.08333, 0.7, 0.1667, 0.65, 0.1667, 0.65, 0.1667, 0.7, 0.1667, 0.7, 0.25, 0.65, 0.25, 0.65, 0.25, 0.7, 0.25, 0.7, 0.3333, 0.65, 0.3333, 0.65, 0.3333, 0.7, 0.3333, 0.7, 0.4167, 0.65, 0.4167, 0.65, 0.4167, 0.7, 0.4167, 0.7, 0.5, 0.65, 0.5, 0.7, 0.5, 0.75, 0.5, 0.75, 0.5833, 0.7, 0.5833, 0.7, 0.5833, 0.75, 0.5833, 0.75, 0.6667, 0.7, 0.6667, 0.7, 0.6667, 0.75, 0.6667, 0.75, 0.75, 0.7, 0.75, 0.7, 0.75, 0.75, 0.75, 0.75, 0.8333, 0.7, 0.8333, 0.7, 0.8333, 0.75, 0.8333, 0.75, 0.9167, 0.7, 0.9167, 0.7, 0.9167, 0.75, 0.9167, 0.75, 1.0, 0.7, 1.0, 0.7, 2.22e-16, 0.75, 2.22e-16, 0.75, 0.08333, 0.7, 0.08333, 0.7, 0.08333, 0.75, 0.08333, 0.75, 0.1667, 0.7, 0.1667, 0.7, 0.1667, 0.75, 0.1667, 0.75, 0.25, 0.7, 0.25, 0.7, 0.25, 0.75, 0.25, 0.75, 0.3333, 0.7, 0.3333, 0.7, 0.3333, 0.75, 0.3333, 0.75, 0.4167, 0.7, 0.4167, 0.7, 0.4167, 0.75, 0.4167, 0.75, 0.5, 0.7, 0.5, 0.75, 0.5, 0.8, 0.5, 0.8, 0.5833, 0.75, 0.5833, 0.75, 0.5833, 0.8, 0.5833, 0.8, 0.6667, 0.75, 0.6667, 0.75, 0.6667, 0.8, 0.6667, 0.8, 0.75, 0.75, 0.75, 0.75, 0.75, 0.8, 0.75, 0.8, 0.8333, 0.75, 0.8333, 0.75, 0.8333, 0.8, 0.8333, 0.8, 0.9167, 0.75, 0.9167, 0.75, 0.9167, 0.8, 0.9167, 0.8, 1.0, 0.75, 1.0, 0.75, 2.22e-16, 0.8, 2.22e-16, 0.8, 0.08333, 0.75, 0.08333, 0.75, 0.08333, 0.8, 0.08333, 0.8, 0.1667, 0.75, 0.1667, 0.75, 0.1667, 0.8, 0.1667, 0.8, 0.25, 0.75, 0.25, 0.75, 0.25, 0.8, 0.25, 0.8, 0.3333, 0.75, 0.3333, 0.75, 0.3333, 0.8, 0.3333, 0.8, 0.4167, 0.75, 0.4167, 0.75, 0.4167, 0.8, 0.4167, 0.8, 0.5, 0.75, 0.5, 0.8, 0.5, 0.85, 0.5, 0.85, 0.5833, 0.8, 0.5833, 0.8, 0.5833, 0.85, 0.5833, 0.85, 0.6667, 0.8, 0.6667, 0.8, 0.6667, 0.85, 0.6667, 0.85, 0.75, 0.8, 0.75, 0.8, 0.75, 0.85, 0.75, 0.85, 0.8333, 0.8, 0.8333, 0.8, 0.8333, 0.85, 0.8333, 0.85, 0.9167, 0.8, 0.9167, 0.8, 0.9167, 0.85, 0.9167, 0.85, 1.0, 0.8, 1.0, 0.8, 2.22e-16, 0.85, 2.22e-16, 0.85, 0.08333, 0.8, 0.08333, 0.8, 0.08333, 0.85, 0.08333, 0.85, 0.1667, 0.8, 0.1667, 0.8, 0.1667, 0.85, 0.1667, 0.85, 0.25, 0.8, 0.25, 0.8, 0.25, 0.85, 0.25, 0.85, 0.3333, 0.8, 0.3333, 0.8, 0.3333, 0.85, 0.3333, 0.85, 0.4167, 0.8, 0.4167, 0.8, 0.4167, 0.85, 0.4167, 0.85, 0.5, 0.8, 0.5, 0.85, 0.5, 0.9, 0.5, 0.9, 0.5833, 0.85, 0.5833, 0.85, 0.5833, 0.9, 0.5833, 0.9, 0.6667, 0.85, 0.6667, 0.85, 0.6667, 0.9, 0.6667, 0.9, 0.75, 0.85, 0.75, 0.85, 0.75, 0.9, 0.75, 0.9, 0.8333, 0.85, 0.8333, 0.85, 0.8333, 0.9, 0.8333, 0.9, 0.9167, 0.85, 0.9167, 0.85, 0.9167, 0.9, 0.9167, 0.9, 1.0, 0.85, 1.0, 0.85, 2.22e-16, 0.9, 2.22e-16, 0.9, 0.08333, 0.85, 0.08333, 0.85, 0.08333, 0.9, 0.08333, 0.9, 0.1667, 0.85, 0.1667, 0.85, 0.1667, 0.9, 0.1667, 0.9, 0.25, 0.85, 0.25, 0.85, 0.25, 0.9, 0.25, 0.9, 0.3333, 0.85, 0.3333, 0.85, 0.3333, 0.9, 0.3333, 0.9, 0.4167, 0.85, 0.4167, 0.85, 0.4167, 0.9, 0.4167, 0.9, 0.5, 0.85, 0.5, 0.9, 0.5, 0.95, 0.5, 0.95, 0.5833, 0.9, 0.5833, 0.9, 0.5833, 0.95, 0.5833, 0.95, 0.6667, 0.9, 0.6667, 0.9, 0.6667, 0.95, 0.6667, 0.95, 0.75, 0.9, 0.75, 0.9, 0.75, 0.95, 0.75, 0.95, 0.8333, 0.9, 0.8333, 0.9, 0.8333, 0.95, 0.8333, 0.95, 0.9167, 0.9, 0.9167, 0.9, 0.9167, 0.95, 0.9167, 0.95, 1.0, 0.9, 1.0, 0.9, 2.22e-16, 0.95, 2.22e-16, 0.95, 0.08333, 0.9, 0.08333, 0.9, 0.08333, 0.95, 0.08333, 0.95, 0.1667, 0.9, 0.1667, 0.9, 0.1667, 0.95, 0.1667, 0.95, 0.25, 0.9, 0.25, 0.9, 0.25, 0.95, 0.25, 0.95, 0.3333, 0.9, 0.3333, 0.9, 0.3333, 0.95, 0.3333, 0.95, 0.4167, 0.9, 0.4167, 0.9, 0.4167, 0.95, 0.4167, 0.95, 0.5, 0.9, 0.5, 0.95, 0.5, 1.0, 0.5, 1.0, 0.5833, 0.95, 0.5833, 0.95, 0.5833, 1.0, 0.5833, 1.0, 0.6667, 0.95, 0.6667, 0.95, 0.6667, 1.0, 0.6667, 1.0, 0.75, 0.95, 0.75, 0.95, 0.75, 1.0, 0.75, 1.0, 0.8333, 0.95, 0.8333, 0.95, 0.8333, 1.0, 0.8333, 1.0, 0.9167, 0.95, 0.9167, 0.95, 0.9167, 1.0, 0.9167, 1.0, 1.0, 0.95, 1.0, 0.95, 2.22e-16, 1.0, 2.22e-16, 1.0, 0.08333, 0.95, 0.08333, 0.95, 0.08333, 1.0, 0.08333, 1.0, 0.1667, 0.95, 0.1667, 0.95, 0.1667, 1.0, 0.1667, 1.0, 0.25, 0.95, 0.25, 0.95, 0.25, 1.0, 0.25, 1.0, 0.3333, 0.95, 0.3333, 0.95, 0.3333, 1.0, 0.3333, 1.0, 0.4167, 0.95, 0.4167, 0.95, 0.4167, 1.0, 0.4167, 1.0, 0.5, 0.95, 0.5, 2.22e-16, 0.5, 0.05, 0.5, 0.05, 0.5833, 2.22e-16, 0.5833, 2.22e-16, 0.5833, 0.05, 0.5833, 0.05, 0.6667, 2.22e-16, 0.6667, 2.22e-16, 0.6667, 0.05, 0.6667, 0.05, 0.75, 2.22e-16, 0.75, 2.22e-16, 0.75, 0.05, 0.75, 0.05, 0.8333, 2.22e-16, 0.8333, 2.22e-16, 0.8333, 0.05, 0.8333, 0.05, 0.9167, 2.22e-16, 0.9167, 2.22e-16, 0.9167, 0.05, 0.9167, 0.05, 1.0, 2.22e-16, 1.0, 2.22e-16, 2.22e-16, 0.05, 2.22e-16, 0.05, 0.08333, 2.22e-16, 0.08333, 2.22e-16, 0.08333, 0.05, 0.08333, 0.05, 0.1667, 2.22e-16, 0.1667, 2.22e-16, 0.1667, 0.05, 0.1667, 0.05, 0.25, 2.22e-16, 0.25, 2.22e-16, 0.25, 0.05, 0.25, 0.05, 0.3333, 2.22e-16, 0.3333, 2.22e-16, 0.3333, 0.05, 0.3333, 0.05, 0.4167, 2.22e-16, 0.4167, 2.22e-16, 0.4167, 0.05, 0.4167, 0.05, 0.5, 2.22e-16, 0.5, 0.05, 0.5, 0.1, 0.5, 0.1, 0.5833, 0.05, 0.5833, 0.05, 0.5833, 0.1, 0.5833, 0.1, 0.6667, 0.05, 0.6667, 0.05, 0.6667, 0.1, 0.6667, 0.1, 0.75, 0.05, 0.75, 0.05, 0.75, 0.1, 0.75, 0.1, 0.8333, 0.05, 0.8333, 0.05, 0.8333, 0.1, 0.8333, 0.1, 0.9167, 0.05, 0.9167, 0.05, 0.9167, 0.1, 0.9167, 0.1, 1.0, 0.05, 1.0, 0.05, 2.22e-16, 0.1, 2.22e-16, 0.1, 0.08333, 0.05, 0.08333, 0.05, 0.08333, 0.1, 0.08333, 0.1, 0.1667, 0.05, 0.1667, 0.05, 0.1667, 0.1, 0.1667, 0.1, 0.25, 0.05, 0.25, 0.05, 0.25, 0.1, 0.25, 0.1, 0.3333, 0.05, 0.3333, 0.05, 0.3333, 0.1, 0.3333, 0.1, 0.4167, 0.05, 0.4167, 0.05, 0.4167, 0.1, 0.4167, 0.1, 0.5, 0.05, 0.5, 0.1, 0.5, 0.15, 0.5, 0.15, 0.5833, 0.1, 0.5833, 0.1, 0.5833, 0.15, 0.5833, 0.15, 0.6667, 0.1, 0.6667, 0.1, 0.6667, 0.15, 0.6667, 0.15, 0.75, 0.1, 0.75, 0.1, 0.75, 0.15, 0.75, 0.15, 0.8333, 0.1, 0.8333, 0.1, 0.8333, 0.15, 0.8333, 0.15, 0.9167, 0.1, 0.9167, 0.1, 0.9167, 0.15, 0.9167, 0.15, 1.0, 0.1, 1.0, 0.1, 2.22e-16, 0.15, 2.22e-16, 0.15, 0.08333, 0.1, 0.08333, 0.1, 0.08333, 0.15, 0.08333, 0.15, 0.1667, 0.1, 0.1667, 0.1, 0.1667, 0.15, 0.1667, 0.15, 0.25, 0.1, 0.25, 0.1, 0.25, 0.15, 0.25, 0.15, 0.3333, 0.1, 0.3333, 0.1, 0.3333, 0.15, 0.3333, 0.15, 0.4167, 0.1, 0.4167, 0.1, 0.4167, 0.15, 0.4167, 0.15, 0.5, 0.1, 0.5, 0.15, 0.5, 0.2, 0.5, 0.2, 0.5833, 0.15, 0.5833, 0.15, 0.5833, 0.2, 0.5833, 0.2, 0.6667, 0.15, 0.6667, 0.15, 0.6667, 0.2, 0.6667, 0.2, 0.75, 0.15, 0.75, 0.15, 0.75, 0.2, 0.75, 0.2, 0.8333, 0.15, 0.8333, 0.15, 0.8333, 0.2, 0.8333, 0.2, 0.9167, 0.15, 0.9167, 0.15, 0.9167, 0.2, 0.9167, 0.2, 1.0, 0.15, 1.0, 0.15, 2.22e-16, 0.2, 2.22e-16, 0.2, 0.08333, 0.15, 0.08333, 0.15, 0.08333, 0.2, 0.08333, 0.2, 0.1667, 0.15, 0.1667, 0.15, 0.1667, 0.2, 0.1667, 0.2, 0.25, 0.15, 0.25, 0.15, 0.25, 0.2, 0.25, 0.2, 0.3333, 0.15, 0.3333, 0.15, 0.3333, 0.2, 0.3333, 0.2, 0.4167, 0.15, 0.4167, 0.15, 0.4167, 0.2, 0.4167, 0.2, 0.5, 0.15, 0.5, 0.2, 0.5, 0.25, 0.5, 0.25, 0.5833, 0.2, 0.5833, 0.2, 0.5833, 0.25, 0.5833, 0.25, 0.6667, 0.2, 0.6667, 0.2, 0.6667, 0.25, 0.6667, 0.25, 0.75, 0.2, 0.75, 0.2, 0.75, 0.25, 0.75, 0.25, 0.8333, 0.2, 0.8333, 0.2, 0.8333, 0.25, 0.8333, 0.25, 0.9167, 0.2, 0.9167, 0.2, 0.9167, 0.25, 0.9167, 0.25, 1.0, 0.2, 1.0, 0.2, 2.22e-16, 0.25, 2.22e-16, 0.25, 0.08333, 0.2, 0.08333, 0.2, 0.08333, 0.25, 0.08333, 0.25, 0.1667, 0.2, 0.1667, 0.2, 0.1667, 0.25, 0.1667, 0.25, 0.25, 0.2, 0.25, 0.2, 0.25, 0.25, 0.25, 0.25, 0.3333, 0.2, 0.3333, 0.2, 0.3333, 0.25, 0.3333, 0.25, 0.4167, 0.2, 0.4167, 0.2, 0.4167, 0.25, 0.4167, 0.25, 0.5, 0.2, 0.5, 0.25, 0.5, 0.3, 0.5, 0.3, 0.5833, 0.25, 0.5833, 0.25, 0.5833, 0.3, 0.5833, 0.3, 0.6667, 0.25, 0.6667, 0.25, 0.6667, 0.3, 0.6667, 0.3, 0.75, 0.25, 0.75, 0.25, 0.75, 0.3, 0.75, 0.3, 0.8333, 0.25, 0.8333, 0.25, 0.8333, 0.3, 0.8333, 0.3, 0.9167, 0.25, 0.9167, 0.25, 0.9167, 0.3, 0.9167, 0.3, 1.0, 0.25, 1.0, 0.25, 2.22e-16, 0.3, 2.22e-16, 0.3, 0.08333, 0.25, 0.08333, 0.25, 0.08333, 0.3, 0.08333, 0.3, 0.1667, 0.25, 0.1667, 0.25, 0.1667, 0.3, 0.1667, 0.3, 0.25, 0.25, 0.25, 0.25, 0.25, 0.3, 0.25, 0.3, 0.3333, 0.25, 0.3333, 0.25, 0.3333, 0.3, 0.3333, 0.3, 0.4167, 0.25, 0.4167, 0.25, 0.4167, 0.3, 0.4167, 0.3, 0.5, 0.25, 0.5, 0.3, 0.5, 0.35, 0.5, 0.35, 0.5833, 0.3, 0.5833, 0.3, 0.5833, 0.35, 0.5833, 0.35, 0.6667, 0.3, 0.6667, 0.3, 0.6667, 0.35, 0.6667, 0.35, 0.75, 0.3, 0.75, 0.3, 0.75, 0.35, 0.75, 0.35, 0.8333, 0.3, 0.8333, 0.3, 0.8333, 0.35, 0.8333, 0.35, 0.9167, 0.3, 0.9167, 0.3, 0.9167, 0.35, 0.9167, 0.35, 1.0, 0.3, 1.0, 0.3, 2.22e-16, 0.35, 2.22e-16, 0.35, 0.08333, 0.3, 0.08333, 0.3, 0.08333, 0.35, 0.08333, 0.35, 0.1667, 0.3, 0.1667, 0.3, 0.1667, 0.35, 0.1667, 0.35, 0.25, 0.3, 0.25, 0.3, 0.25, 0.35, 0.25, 0.35, 0.3333, 0.3, 0.3333, 0.3, 0.3333, 0.35, 0.3333, 0.35, 0.4167, 0.3, 0.4167, 0.3, 0.4167, 0.35, 0.4167, 0.35, 0.5, 0.3, 0.5, 0.35, 0.5, 0.4, 0.5, 0.4, 0.5833, 0.35, 0.5833, 0.35, 0.5833, 0.4, 0.5833, 0.4, 0.6667, 0.35, 0.6667, 0.35, 0.6667, 0.4, 0.6667, 0.4, 0.75, 0.35, 0.75, 0.35, 0.75, 0.4, 0.75, 0.4, 0.8333, 0.35, 0.8333, 0.35, 0.8333, 0.4, 0.8333, 0.4, 0.9167, 0.35, 0.9167, 0.35, 0.9167, 0.4, 0.9167, 0.4, 1.0, 0.35, 1.0, 0.35, 2.22e-16, 0.4, 2.22e-16, 0.4, 0.08333, 0.35, 0.08333, 0.35, 0.08333, 0.4, 0.08333, 0.4, 0.1667, 0.35, 0.1667, 0.35, 0.1667, 0.4, 0.1667, 0.4, 0.25, 0.35, 0.25, 0.35, 0.25, 0.4, 0.25, 0.4, 0.3333, 0.35, 0.3333, 0.35, 0.3333, 0.4, 0.3333, 0.4, 0.4167, 0.35, 0.4167, 0.35, 0.4167, 0.4, 0.4167, 0.4, 0.5, 0.35, 0.5, 0.4, 0.5, 0.45, 0.5, 0.45, 0.5833, 0.4, 0.5833, 0.4, 0.5833, 0.45, 0.5833, 0.45, 0.6667, 0.4, 0.6667, 0.4, 0.6667, 0.45, 0.6667, 0.45, 0.75, 0.4, 0.75, 0.4, 0.75, 0.45, 0.75, 0.45, 0.8333, 0.4, 0.8333, 0.4, 0.8333, 0.45, 0.8333, 0.45, 0.9167, 0.4, 0.9167, 0.4, 0.9167, 0.45, 0.9167, 0.45, 1.0, 0.4, 1.0, 0.4, 2.22e-16, 0.45, 2.22e-16, 0.45, 0.08333, 0.4, 0.08333, 0.4, 0.08333, 0.45, 0.08333, 0.45, 0.1667, 0.4, 0.1667, 0.4, 0.1667, 0.45, 0.1667, 0.45, 0.25, 0.4, 0.25, 0.4, 0.25, 0.45, 0.25, 0.45, 0.3333, 0.4, 0.3333, 0.4, 0.3333, 0.45, 0.3333, 0.45, 0.4167, 0.4, 0.4167, 0.4, 0.4167, 0.45, 0.4167, 0.45, 0.5, 0.4, 0.5, 0.45, 0.5, 0.5, 0.5, 0.5, 0.5833, 0.45, 0.5833, 0.45, 0.5833, 0.5, 0.5833, 0.5, 0.6667, 0.45, 0.6667, 0.45, 0.6667, 0.5, 0.6667, 0.5, 0.75, 0.45, 0.75, 0.45, 0.75, 0.5, 0.75, 0.5, 0.8333, 0.45, 0.8333, 0.45, 0.8333, 0.5, 0.8333, 0.5, 0.9167, 0.45, 0.9167, 0.45, 0.9167, 0.5, 0.9167, 0.5, 1.0, 0.45, 1.0, 0.45, 2.22e-16, 0.5, 2.22e-16, 0.5, 0.08333, 0.45, 0.08333, 0.45, 0.08333, 0.5, 0.08333, 0.5, 0.1667, 0.45, 0.1667, 0.45, 0.1667, 0.5, 0.1667, 0.5, 0.25, 0.45, 0.25, 0.45, 0.25, 0.5, 0.25, 0.5, 0.3333, 0.45, 0.3333, 0.45, 0.3333, 0.5, 0.3333, 0.5, 0.4167, 0.45, 0.4167, 0.45, 0.4167, 0.5, 0.4167, 0.5, 0.5, 0.45, 0.5, 0.5, 0.5, 0.55, 0.5, 0.55, 0.5833, 0.5, 0.5833, 0.5, 0.5833, 0.55, 0.5833, 0.55, 0.6667, 0.5, 0.6667, 0.5, 0.6667, 0.55, 0.6667, 0.55, 0.75, 0.5, 0.75, 0.5, 0.75, 0.55, 0.75, 0.55, 0.8333, 0.5, 0.8333, 0.5, 0.8333, 0.55, 0.8333, 0.55, 0.9167, 0.5, 0.9167, 0.5, 0.9167, 0.55, 0.9167, 0.55, 1.0, 0.5, 1.0, 0.5, 2.22e-16, 0.55, 2.22e-16, 0.55, 0.08333, 0.5, 0.08333, 0.5, 0.08333, 0.55, 0.08333, 0.55, 0.1667, 0.5, 0.1667, 0.5, 0.1667, 0.55, 0.1667, 0.55, 0.25, 0.5, 0.25, 0.5, 0.25, 0.55, 0.25, 0.55, 0.3333, 0.5, 0.3333, 0.5, 0.3333, 0.55, 0.3333, 0.55, 0.4167, 0.5, 0.4167, 0.5, 0.4167, 0.55, 0.4167, 0.55, 0.5, 0.5, 0.5])
me_torus_002.use_remesh_fix_poles = True
me_torus_002.use_remesh_preserve_attributes = False
me_torus_002.use_mirror_vertex_groups = False
me_torus_002.update()

# ---- objects
ob_torus = bpy.data.objects.new('Torus', me_torus)
ob_torus_001 = bpy.data.objects.new('Torus.001', me_torus_001)
ob_torus_002 = bpy.data.objects.new('Torus.002', me_torus_002)

# ---- transforms, parenting, visibility, modifiers, constraints
ob_torus.location = (0.0, 0.0, 0.0)
ob_torus.lineart.crease_threshold = 0.0
ob_torus_001.location = (0.0, 0.0, 0.0)
ob_torus_001.rotation_euler = (1.571, -0.0, 0.0)
ob_torus_001.scale = (0.8917, 0.8917, 0.8917)
ob_torus_001.lineart.crease_threshold = 0.0
ob_torus_002.location = (0.0, 0.0, 0.0)
ob_torus_002.rotation_euler = (1.571, -0.0, 1.571)
ob_torus_002.scale = (0.8083, 0.8083, 0.8083)
ob_torus_002.lineart.crease_threshold = 0.0

# ---- collection membership
col_collection.objects.link(ob_torus)
col_collection.objects.link(ob_torus_001)
col_collection.objects.link(ob_torus_002)

# ---- scene / render settings (as saved in the file)
scene.frame_start = 1; scene.frame_end = 250; scene.frame_set(1)
scene.render.engine = 'BLENDER_EEVEE_NEXT'
scene.cycles.use_denoising = False
scene.cycles.samples = 128
scene.cycles.sampling_pattern = 'TABULATED_SOBOL'
scene.cycles.use_adaptive_sampling = False
scene.cycles.use_light_tree = False
scene.view_settings.view_transform = 'Filmic'
bpy.context.view_layer.update()

# ---- added for rendering (the .blend has no active camera and no usable light): camera, sun
cam_auto = bpy.data.cameras.new('AutoCamera')
cam_auto.lens = 50.0
cam_auto.sensor_width = 36.0
cam_auto.clip_end = 1000.0
ob_auto_camera = bpy.data.objects.new('AutoCamera', cam_auto)
scene.collection.objects.link(ob_auto_camera)
ob_auto_camera.location = (6.74419, -8.09303, 5.39535)
ob_auto_camera.rotation_euler = (1.09748, -7.21219e-08, 0.694738)
scene.camera = ob_auto_camera
light_auto_sun = bpy.data.lights.new('AutoSun', 'SUN')
light_auto_sun.energy = 3.0
light_auto_sun.angle = 0.0523599
ob_auto_sun = bpy.data.objects.new('AutoSun', light_auto_sun)
scene.collection.objects.link(ob_auto_sun)
ob_auto_sun.rotation_euler = (0.872665, 0.174533, 0.523599)
bpy.context.view_layer.update()
